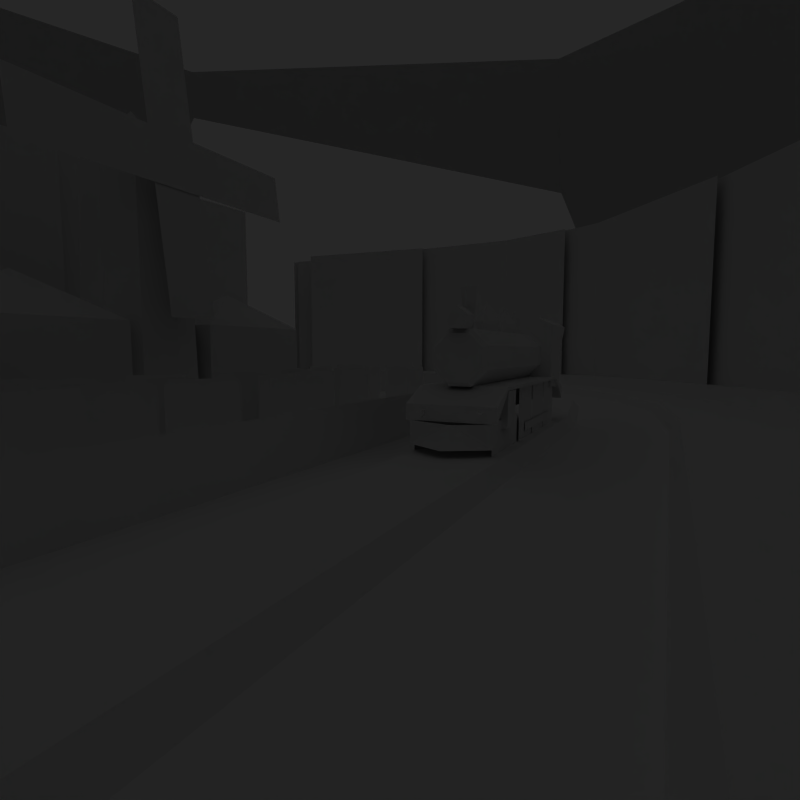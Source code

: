 # Source: intro.blend  (saved by Blender 2.71.0; exported with 4.5.12 LTS)
import bpy
from mathutils import Matrix  # noqa: F401  (used for matrix-valued properties, if any)

bpy.ops.wm.read_factory_settings(use_empty=True)
scene = bpy.context.scene
scene.name = 'Scene'

# ---- collections
col_collection_1 = bpy.data.collections.new('Collection 1'); scene.collection.children.link(col_collection_1)
col_collection_11 = bpy.data.collections.new('Collection 11'); scene.collection.children.link(col_collection_11)
col_collection_11.hide_render = True
col_collection_11.hide_viewport = True

# ---- materials (node trees are filled in below, after node groups)
mat_tree_3 = bpy.data.materials.new('tree_3')
mat_tree_3.alpha_threshold = 0.0
mat_tree_3.use_transparent_shadow = False
mat_tree_3.diffuse_color = (1.0, 1.0, 1.0, 1.0)
mat_tree_3.roughness = 0.5
mat_tree_1 = bpy.data.materials.new('tree_1')
mat_tree_1.alpha_threshold = 0.0
mat_tree_1.use_transparent_shadow = False
mat_tree_1.diffuse_color = (1.0, 1.0, 1.0, 1.0)
mat_tree_1.roughness = 0.5
mat_tree_2 = bpy.data.materials.new('tree_2')
mat_tree_2.alpha_threshold = 0.0
mat_tree_2.use_transparent_shadow = False
mat_tree_2.diffuse_color = (1.0, 1.0, 1.0, 1.0)
mat_tree_2.roughness = 0.5
mat_fence = bpy.data.materials.new('fence')
mat_fence.alpha_threshold = 0.0
mat_fence.use_transparent_shadow = False
mat_fence.diffuse_color = (1.0, 1.0, 1.0, 1.0)
mat_fence.roughness = 0.5
mat_sky = bpy.data.materials.new('sky')
mat_sky.alpha_threshold = 0.0
mat_sky.use_transparent_shadow = False
mat_sky.roughness = 0.5
mat_sky.line_color = (0.0, 0.0, 0.0, 1.0)
mat_tree_4 = bpy.data.materials.new('tree_4')
mat_tree_4.alpha_threshold = 0.0
mat_tree_4.use_transparent_shadow = False
mat_tree_4.diffuse_color = (1.0, 1.0, 1.0, 1.0)
mat_tree_4.roughness = 0.5
mat_track = bpy.data.materials.new('track')
mat_track.alpha_threshold = 0.0
mat_track.use_transparent_shadow = False
mat_track.diffuse_color = (1.0, 1.0, 1.0, 1.0)
mat_track.roughness = 0.5
mat_track.line_color = (0.0, 0.0, 0.0, 1.0)
mat_grass = bpy.data.materials.new('grass')
mat_grass.alpha_threshold = 0.0
mat_grass.use_transparent_shadow = False
mat_grass.diffuse_color = (1.0, 1.0, 1.0, 1.0)
mat_grass.roughness = 0.5
mat_grass.line_color = (0.0, 0.0, 0.0, 1.0)
mat_gravel = bpy.data.materials.new('gravel')
mat_gravel.alpha_threshold = 0.0
mat_gravel.use_transparent_shadow = False
mat_gravel.diffuse_color = (1.0, 1.0, 1.0, 1.0)
mat_gravel.roughness = 0.5
mat_gravel.line_color = (0.0, 0.0, 0.0, 1.0)
mat_transitiongrass = bpy.data.materials.new('transitiongrass')
mat_transitiongrass.alpha_threshold = 0.0
mat_transitiongrass.use_transparent_shadow = False
mat_transitiongrass.diffuse_color = (1.0, 1.0, 1.0, 1.0)
mat_transitiongrass.roughness = 0.5
mat_transitiongrass.line_color = (0.0, 0.0, 0.0, 1.0)
mat_body = bpy.data.materials.new('body')
mat_body.alpha_threshold = 0.0
mat_body.use_transparent_shadow = False
mat_body.diffuse_color = (1.0, 1.0, 1.0, 1.0)
mat_body.roughness = 0.5
mat_wheel = bpy.data.materials.new('wheel')
mat_wheel.alpha_threshold = 0.0
mat_wheel.use_transparent_shadow = False
mat_wheel.diffuse_color = (1.0, 1.0, 1.0, 1.0)
mat_wheel.roughness = 0.5

# ---- material node trees

# ---- world
world_world = bpy.data.worlds.new('World'); scene.world = world_world
world_world.color = (0.1533, 0.1533, 0.1533)
world_world.use_sun_shadow = False
world_world.sun_shadow_jitter_overblur = 0.0
world_world.cycles.sampling_method = 'MANUAL'
world_world.cycles.sample_map_resolution = 256
world_world.light_settings.ao_factor = 0.5

# ---- cameras
cam_camera = bpy.data.cameras.new('Camera')
cam_camera.clip_end = 100.0
cam_camera.lens = 21.64
cam_camera.sensor_width = 32.0
cam_camera.sensor_height = 18.0
cam_camera.dof.focus_distance = 0.0
cam_camera.dof.aperture_fstop = 128.0
cam_camera_001 = bpy.data.cameras.new('Camera.001')
cam_camera_001.clip_end = 100.0
cam_camera_001.lens = 35.0
cam_camera_001.sensor_width = 32.0
cam_camera_001.sensor_height = 18.0
cam_camera_001.ortho_scale = 10.3
cam_camera_001.dof.focus_distance = 0.0
cam_camera_001.dof.aperture_fstop = 128.0

# ---- lights
light_sun = bpy.data.lights.new('Sun', 'SUN')
light_sun.transmission_factor = 0.0
light_sun.angle = 0.1993
light_sun.energy = 1.0
light_sun.shadow_buffer_clip_start = 0.5
light_sun.shadow_soft_size = 0.1
light_sun.shadow_cascade_max_distance = 1000.0
light_sun.cycles.use_multiple_importance_sampling = False

# ---- meshes
me_plane_185 = bpy.data.meshes.new('Plane.185')
me_plane_185.from_pydata([(-1.0, -1.0, 0.0), (1.0, -1.0, 0.0), (-1.0, 1.0, 0.0), (1.0, 1.0, 0.0)], [], [(0, 1, 3, 2)])
_uv = me_plane_185.uv_layers.new(name='UVMap')
_uv.uv.foreach_set('vector', [0.0, 0.0, 1.0, 0.0, 1.0, 1.0, 0.0, 1.0])
me_plane_185.materials.append(mat_tree_3)
me_plane_185.use_remesh_preserve_volume = False
me_plane_185.use_remesh_preserve_attributes = False
me_plane_185.use_mirror_vertex_groups = False
me_plane_185.update()
me_plane_184 = bpy.data.meshes.new('Plane.184')
me_plane_184.from_pydata([(-1.0, -1.0, 0.0), (1.0, -1.0, 0.0), (-1.0, 1.0, 0.0), (1.0, 1.0, 0.0)], [], [(0, 1, 3, 2)])
_uv = me_plane_184.uv_layers.new(name='UVMap')
_uv.uv.foreach_set('vector', [0.0, 0.0, 1.0, 0.0, 1.0, 1.0, 0.0, 1.0])
me_plane_184.materials.append(mat_tree_3)
me_plane_184.use_remesh_preserve_volume = False
me_plane_184.use_remesh_preserve_attributes = False
me_plane_184.use_mirror_vertex_groups = False
me_plane_184.update()
me_plane_183 = bpy.data.meshes.new('Plane.183')
me_plane_183.from_pydata([(-1.0, -1.0, 0.0), (1.0, -1.0, 0.0), (-1.0, 1.0, 0.0), (1.0, 1.0, 0.0)], [], [(0, 1, 3, 2)])
_uv = me_plane_183.uv_layers.new(name='UVMap')
_uv.uv.foreach_set('vector', [0.0, 0.0, 1.0, 0.0, 1.0, 1.0, 0.0, 1.0])
me_plane_183.materials.append(mat_tree_1)
me_plane_183.use_remesh_preserve_volume = False
me_plane_183.use_remesh_preserve_attributes = False
me_plane_183.use_mirror_vertex_groups = False
me_plane_183.update()
me_plane_182 = bpy.data.meshes.new('Plane.182')
me_plane_182.from_pydata([(-1.0, -1.0, 0.0), (1.0, -1.0, 0.0), (-1.0, 1.0, 0.0), (1.0, 1.0, 0.0)], [], [(0, 1, 3, 2)])
_uv = me_plane_182.uv_layers.new(name='UVMap')
_uv.uv.foreach_set('vector', [0.0, 0.0, 1.0, 0.0, 1.0, 1.0, 0.0, 1.0])
me_plane_182.materials.append(mat_tree_2)
me_plane_182.use_remesh_preserve_volume = False
me_plane_182.use_remesh_preserve_attributes = False
me_plane_182.use_mirror_vertex_groups = False
me_plane_182.update()
me_plane_181 = bpy.data.meshes.new('Plane.181')
me_plane_181.from_pydata([(-1.0, -1.0, 0.0), (1.0, -1.0, 0.0), (-1.0, 1.0, 0.0), (1.0, 1.0, 0.0)], [], [(0, 1, 3, 2)])
_uv = me_plane_181.uv_layers.new(name='UVMap')
_uv.uv.foreach_set('vector', [0.0, 0.0, 1.0, 0.0, 1.0, 1.0, 0.0, 1.0])
me_plane_181.materials.append(mat_tree_2)
me_plane_181.use_remesh_preserve_volume = False
me_plane_181.use_remesh_preserve_attributes = False
me_plane_181.use_mirror_vertex_groups = False
me_plane_181.update()
me_plane_180 = bpy.data.meshes.new('Plane.180')
me_plane_180.from_pydata([(-1.0, -1.0, 0.0), (1.0, -1.0, 0.0), (-1.0, 1.0, 0.0), (1.0, 1.0, 0.0)], [], [(0, 1, 3, 2)])
_uv = me_plane_180.uv_layers.new(name='UVMap')
_uv.uv.foreach_set('vector', [0.0, 0.0, 1.0, 0.0, 1.0, 1.0, 0.0, 1.0])
me_plane_180.materials.append(mat_tree_3)
me_plane_180.use_remesh_preserve_volume = False
me_plane_180.use_remesh_preserve_attributes = False
me_plane_180.use_mirror_vertex_groups = False
me_plane_180.update()
me_plane_179 = bpy.data.meshes.new('Plane.179')
me_plane_179.from_pydata([(-1.0, -1.0, 0.0), (1.0, -1.0, 0.0), (-1.0, 1.0, 0.0), (1.0, 1.0, 0.0)], [], [(0, 1, 3, 2)])
_uv = me_plane_179.uv_layers.new(name='UVMap')
_uv.uv.foreach_set('vector', [0.0, 0.0, 1.0, 0.0, 1.0, 1.0, 0.0, 1.0])
me_plane_179.materials.append(mat_tree_1)
me_plane_179.use_remesh_preserve_volume = False
me_plane_179.use_remesh_preserve_attributes = False
me_plane_179.use_mirror_vertex_groups = False
me_plane_179.update()
me_plane_178 = bpy.data.meshes.new('Plane.178')
me_plane_178.from_pydata([(-1.0, -1.0, 0.0), (1.0, -1.0, 0.0), (-1.0, 1.0, 0.0), (1.0, 1.0, 0.0)], [], [(0, 1, 3, 2)])
_uv = me_plane_178.uv_layers.new(name='UVMap')
_uv.uv.foreach_set('vector', [0.0, 0.0, 1.0, 0.0, 1.0, 1.0, 0.0, 1.0])
me_plane_178.materials.append(mat_tree_2)
me_plane_178.use_remesh_preserve_volume = False
me_plane_178.use_remesh_preserve_attributes = False
me_plane_178.use_mirror_vertex_groups = False
me_plane_178.update()
me_plane_177 = bpy.data.meshes.new('Plane.177')
me_plane_177.from_pydata([(-1.0, -1.0, 0.0), (1.0, -1.0, 0.0), (-1.0, 1.0, 0.0), (1.0, 1.0, 0.0)], [], [(0, 1, 3, 2)])
_uv = me_plane_177.uv_layers.new(name='UVMap')
_uv.uv.foreach_set('vector', [0.0, 0.0, 1.0, 0.0, 1.0, 1.0, 0.0, 1.0])
me_plane_177.materials.append(mat_tree_1)
me_plane_177.use_remesh_preserve_volume = False
me_plane_177.use_remesh_preserve_attributes = False
me_plane_177.use_mirror_vertex_groups = False
me_plane_177.update()
me_plane_176 = bpy.data.meshes.new('Plane.176')
me_plane_176.from_pydata([(-1.0, -1.0, 0.0), (1.0, -1.0, 0.0), (-1.0, 1.0, 0.0), (1.0, 1.0, 0.0)], [], [(0, 1, 3, 2)])
_uv = me_plane_176.uv_layers.new(name='UVMap')
_uv.uv.foreach_set('vector', [0.0, 0.0, 1.0, 0.0, 1.0, 1.0, 0.0, 1.0])
me_plane_176.materials.append(mat_tree_3)
me_plane_176.use_remesh_preserve_volume = False
me_plane_176.use_remesh_preserve_attributes = False
me_plane_176.use_mirror_vertex_groups = False
me_plane_176.update()
me_plane_171 = bpy.data.meshes.new('Plane.171')
me_plane_171.from_pydata([(0.2434, -1.0, -0.2047), (2.136, -1.0, 0.443), (0.2434, 1.0, -0.2047), (2.136, 1.0, 0.443), (0.8669, -1.0, 0.2685), (2.841, -1.0, 0.5883), (0.8669, 1.0, 0.2685), (2.841, 1.0, 0.5883), (-0.1732, -1.0, 0.395), (1.771, -1.0, -0.07582), (-0.1732, 1.0, 0.395), (1.771, 1.0, -0.07582), (-0.2568, -1.0, 0.2458), (1.715, -1.0, -0.09109), (-0.2568, 1.0, 0.2458), (1.715, 1.0, -0.09109), (-1.0, -1.0, 0.0), (1.0, -1.0, 0.0), (-1.0, 1.0, 0.0), (1.0, 1.0, 0.0), (0.7476, -1.005, -0.5202), (2.728, -1.005, -0.2392), (0.7476, 0.9949, -0.5202), (2.728, 0.9949, -0.2392), (-1.082, -1.005, -0.01364), (0.6846, -1.005, -0.9514), (-1.082, 0.9949, -0.01364), (0.6846, 0.9949, -0.9514), (-0.1056, -1.005, -0.3939), (1.886, -1.005, -0.5733), (-0.1056, 0.9949, -0.3939), (1.886, 0.9949, -0.5733), (-0.827, -1.005, -0.6979), (1.167, -1.005, -0.5392), (-0.827, 0.9949, -0.6979), (1.167, 0.9949, -0.5392), (-0.4995, -1.0, 0.4074), (1.5, -1.0, 0.4418), (-0.4995, 1.0, 0.4074), (1.5, 1.0, 0.4418), (-2.752, -1.0, 0.3391), (-0.7527, -1.0, 0.3735), (-2.752, 1.0, 0.3391), (-0.7527, 1.0, 0.3735), (-3.08, -1.005, -0.7662), (-1.086, -1.005, -0.6076), (-3.08, 0.9949, -0.7662), (-1.086, 0.9949, -0.6076), (-2.359, -1.005, -0.4623), (-0.3666, -1.005, -0.6417), (-2.359, 0.9949, -0.4623), (-0.3666, 0.9949, -0.6417), (-3.335, -1.005, -0.08201), (-1.568, -1.005, -1.02), (-3.335, 0.9949, -0.08201), (-1.568, 0.9949, -1.02), (-1.505, -1.005, -0.5885), (0.4748, -1.005, -0.3075), (-1.505, 0.9949, -0.5885), (0.4748, 0.9949, -0.3075), (-3.253, -1.0, -0.06837), (-1.253, -1.0, -0.06837), (-3.253, 1.0, -0.06837), (-1.253, 1.0, -0.06837), (-2.51, -1.0, 0.1774), (-0.5382, -1.0, -0.1595), (-2.51, 1.0, 0.1774), (-0.5382, 1.0, -0.1595), (-2.426, -1.0, 0.3266), (-0.4823, -1.0, -0.1442), (-2.426, 1.0, 0.3266), (-0.4823, 1.0, -0.1442), (-1.386, -1.0, 0.2002), (0.5883, -1.0, 0.5199), (-1.386, 1.0, 0.2002), (0.5883, 1.0, 0.5199), (-2.01, -1.0, -0.2731), (-0.1173, -1.0, 0.3747), (-2.01, 1.0, -0.2731), (-0.1173, 1.0, 0.3747)], [], [(0, 1, 3, 2), (4, 5, 7, 6), (8, 9, 11, 10), (12, 13, 15, 14), (16, 17, 19, 18), (20, 21, 23, 22), (24, 25, 27, 26), (28, 29, 31, 30), (32, 33, 35, 34), (36, 37, 39, 38), (40, 41, 43, 42), (44, 45, 47, 46), (48, 49, 51, 50), (52, 53, 55, 54), (56, 57, 59, 58), (60, 61, 63, 62), (64, 65, 67, 66), (68, 69, 71, 70), (72, 73, 75, 74), (76, 77, 79, 78)])
me_plane_171.polygons.foreach_set('material_index', [0, 1, 2, 1, 0, 2, 2, 1, 0, 0, 0, 0, 1, 2, 2, 0, 1, 2, 1, 0])
_uv = me_plane_171.uv_layers.new(name='UVMap')
_uv.uv.foreach_set('vector', [0.0, 0.0, 1.0, 0.0, 1.0, 1.0, 0.0, 1.0, 0.0, 0.0, 1.0, 0.0, 1.0, 1.0, 0.0, 1.0, 0.0, 0.0, 1.0, 0.0, 1.0, 1.0, 0.0, 1.0, 0.0, 0.0, 1.0, 0.0, 1.0, 1.0, 0.0, 1.0, 0.0, 0.0, 1.0, 0.0, 1.0, 1.0, 0.0, 1.0, 0.0, 0.0, 1.0, 0.0, 1.0, 1.0, 0.0, 1.0, 0.0, 0.0, 1.0, 0.0, 1.0, 1.0, 0.0, 1.0, 0.0, 0.0, 1.0, 0.0, 1.0, 1.0, 0.0, 1.0, 0.0, 0.0, 1.0, 0.0, 1.0, 1.0, 0.0, 1.0, 0.0, 0.0, 1.0, 0.0, 1.0, 1.0, 0.0, 1.0, 0.0, 0.0, 1.0, 0.0, 1.0, 1.0, 0.0, 1.0, 0.0, 0.0, 1.0, 0.0, 1.0, 1.0, 0.0, 1.0, 0.0, 0.0, 1.0, 0.0, 1.0, 1.0, 0.0, 1.0, 0.0, 0.0, 1.0, 0.0, 1.0, 1.0, 0.0, 1.0, 0.0, 0.0, 1.0, 0.0, 1.0, 1.0, 0.0, 1.0, 0.0, 0.0, 1.0, 0.0, 1.0, 1.0, 0.0, 1.0, 0.0, 0.0, 1.0, 0.0, 1.0, 1.0, 0.0, 1.0, 0.0, 0.0, 1.0, 0.0, 1.0, 1.0, 0.0, 1.0, 0.0, 0.0, 1.0, 0.0, 1.0, 1.0, 0.0, 1.0, 0.0, 0.0, 1.0, 0.0, 1.0, 1.0, 0.0, 1.0])
_ca = me_plane_171.color_attributes.new('Col', 'BYTE_COLOR', 'CORNER')
_ca.data.foreach_set('color', [1.0, 1.0, 1.0, 1.0, 1.0, 1.0, 1.0, 1.0, 1.0, 1.0, 1.0, 1.0, 1.0, 1.0, 1.0, 1.0, 1.0, 1.0, 1.0, 1.0, 1.0, 1.0, 1.0, 1.0, 1.0, 1.0, 1.0, 1.0, 1.0, 1.0, 1.0, 1.0, 1.0, 1.0, 1.0, 1.0, 1.0, 1.0, 1.0, 1.0, 1.0, 1.0, 1.0, 1.0, 1.0, 1.0, 1.0, 1.0, 1.0, 1.0, 1.0, 1.0, 1.0, 1.0, 1.0, 1.0, 1.0, 1.0, 1.0, 1.0, 1.0, 1.0, 1.0, 1.0, 1.0, 1.0, 1.0, 1.0, 1.0, 1.0, 1.0, 1.0, 1.0, 1.0, 1.0, 1.0, 1.0, 1.0, 1.0, 1.0, 1.0, 1.0, 1.0, 1.0, 1.0, 1.0, 1.0, 1.0, 1.0, 1.0, 1.0, 1.0, 1.0, 1.0, 1.0, 1.0, 1.0, 1.0, 1.0, 1.0, 1.0, 1.0, 1.0, 1.0, 1.0, 1.0, 1.0, 1.0, 1.0, 1.0, 1.0, 1.0, 1.0, 1.0, 1.0, 1.0, 1.0, 1.0, 1.0, 1.0, 1.0, 1.0, 1.0, 1.0, 1.0, 1.0, 1.0, 1.0, 1.0, 1.0, 1.0, 1.0, 1.0, 1.0, 1.0, 1.0, 1.0, 1.0, 1.0, 1.0, 1.0, 1.0, 1.0, 1.0, 1.0, 1.0, 1.0, 1.0, 1.0, 1.0, 1.0, 1.0, 1.0, 1.0, 1.0, 1.0, 1.0, 1.0, 1.0, 1.0, 1.0, 1.0, 1.0, 1.0, 1.0, 1.0, 1.0, 1.0, 1.0, 1.0, 1.0, 1.0, 1.0, 1.0, 1.0, 1.0, 1.0, 1.0, 1.0, 1.0, 1.0, 1.0, 1.0, 1.0, 1.0, 1.0, 1.0, 1.0, 1.0, 1.0, 1.0, 1.0, 1.0, 1.0, 1.0, 1.0, 1.0, 1.0, 1.0, 1.0, 1.0, 1.0, 1.0, 1.0, 1.0, 1.0, 1.0, 1.0, 1.0, 1.0, 1.0, 1.0, 1.0, 1.0, 1.0, 1.0, 1.0, 1.0, 1.0, 1.0, 1.0, 1.0, 1.0, 1.0, 1.0, 1.0, 1.0, 1.0, 1.0, 1.0, 1.0, 1.0, 1.0, 1.0, 1.0, 1.0, 1.0, 1.0, 1.0, 1.0, 1.0, 1.0, 1.0, 1.0, 1.0, 1.0, 1.0, 1.0, 1.0, 1.0, 1.0, 1.0, 1.0, 1.0, 1.0, 1.0, 1.0, 1.0, 1.0, 1.0, 1.0, 1.0, 1.0, 1.0, 1.0, 1.0, 1.0, 1.0, 1.0, 1.0, 1.0, 1.0, 1.0, 1.0, 1.0, 1.0, 1.0, 1.0, 1.0, 1.0, 1.0, 1.0, 1.0, 1.0, 1.0, 1.0, 1.0, 1.0, 1.0, 1.0, 1.0, 1.0, 1.0, 1.0, 1.0, 1.0, 1.0, 1.0, 1.0, 1.0, 1.0, 1.0, 1.0, 1.0, 1.0, 1.0, 1.0, 1.0, 1.0, 1.0, 1.0, 1.0, 1.0, 1.0, 1.0, 1.0, 1.0, 1.0, 1.0, 1.0])
me_plane_171.materials.append(mat_tree_3)
me_plane_171.materials.append(mat_tree_1)
me_plane_171.materials.append(mat_tree_2)
me_plane_171.use_remesh_preserve_volume = False
me_plane_171.use_remesh_preserve_attributes = False
me_plane_171.use_mirror_vertex_groups = False
me_plane_171.update()
me_plane_152 = bpy.data.meshes.new('Plane.152')
me_plane_152.from_pydata([(-1.0, -1.0, 0.0), (1.0, -1.0, 0.0), (-1.0, 1.0, 0.0), (1.0, 1.0, 0.0)], [], [(0, 1, 3, 2)])
_uv = me_plane_152.uv_layers.new(name='UVMap')
_uv.uv.foreach_set('vector', [0.0, 0.0, 1.0, 0.0, 1.0, 1.0, 0.0, 1.0])
me_plane_152.materials.append(mat_tree_3)
me_plane_152.use_remesh_preserve_volume = False
me_plane_152.use_remesh_preserve_attributes = False
me_plane_152.use_mirror_vertex_groups = False
me_plane_152.update()
me_plane_151 = bpy.data.meshes.new('Plane.151')
me_plane_151.from_pydata([(-1.0, -1.0, 0.0), (1.0, -1.0, 0.0), (-1.0, 1.0, 0.0), (1.0, 1.0, 0.0)], [], [(0, 1, 3, 2)])
_uv = me_plane_151.uv_layers.new(name='UVMap')
_uv.uv.foreach_set('vector', [0.0, 0.0, 1.0, 0.0, 1.0, 1.0, 0.0, 1.0])
me_plane_151.materials.append(mat_tree_1)
me_plane_151.use_remesh_preserve_volume = False
me_plane_151.use_remesh_preserve_attributes = False
me_plane_151.use_mirror_vertex_groups = False
me_plane_151.update()
me_plane_150 = bpy.data.meshes.new('Plane.150')
me_plane_150.from_pydata([(-1.0, -1.0, 0.0), (1.0, -1.0, 0.0), (-1.0, 1.0, 0.0), (1.0, 1.0, 0.0)], [], [(0, 1, 3, 2)])
_uv = me_plane_150.uv_layers.new(name='UVMap')
_uv.uv.foreach_set('vector', [0.0, 0.0, 1.0, 0.0, 1.0, 1.0, 0.0, 1.0])
me_plane_150.materials.append(mat_tree_2)
me_plane_150.use_remesh_preserve_volume = False
me_plane_150.use_remesh_preserve_attributes = False
me_plane_150.use_mirror_vertex_groups = False
me_plane_150.update()
me_plane_149 = bpy.data.meshes.new('Plane.149')
me_plane_149.from_pydata([(-1.0, -1.0, 0.0), (1.0, -1.0, 0.0), (-1.0, 1.0, 0.0), (1.0, 1.0, 0.0)], [], [(0, 1, 3, 2)])
_uv = me_plane_149.uv_layers.new(name='UVMap')
_uv.uv.foreach_set('vector', [0.0, 0.0, 1.0, 0.0, 1.0, 1.0, 0.0, 1.0])
me_plane_149.materials.append(mat_tree_1)
me_plane_149.use_remesh_preserve_volume = False
me_plane_149.use_remesh_preserve_attributes = False
me_plane_149.use_mirror_vertex_groups = False
me_plane_149.update()
me_plane_148 = bpy.data.meshes.new('Plane.148')
me_plane_148.from_pydata([(-1.0, -1.0, 0.0), (1.0, -1.0, 0.0), (-1.0, 1.0, 0.0), (1.0, 1.0, 0.0)], [], [(0, 1, 3, 2)])
_uv = me_plane_148.uv_layers.new(name='UVMap')
_uv.uv.foreach_set('vector', [0.0, 0.0, 1.0, 0.0, 1.0, 1.0, 0.0, 1.0])
me_plane_148.materials.append(mat_tree_3)
me_plane_148.use_remesh_preserve_volume = False
me_plane_148.use_remesh_preserve_attributes = False
me_plane_148.use_mirror_vertex_groups = False
me_plane_148.update()
me_plane_147 = bpy.data.meshes.new('Plane.147')
me_plane_147.from_pydata([(-1.0, -1.0, 0.0), (1.0, -1.0, 0.0), (-1.0, 1.0, 0.0), (1.0, 1.0, 0.0)], [], [(0, 1, 3, 2)])
_uv = me_plane_147.uv_layers.new(name='UVMap')
_uv.uv.foreach_set('vector', [0.0, 0.0, 1.0, 0.0, 1.0, 1.0, 0.0, 1.0])
me_plane_147.materials.append(mat_tree_3)
me_plane_147.use_remesh_preserve_volume = False
me_plane_147.use_remesh_preserve_attributes = False
me_plane_147.use_mirror_vertex_groups = False
me_plane_147.update()
me_plane_146 = bpy.data.meshes.new('Plane.146')
me_plane_146.from_pydata([(-1.0, -1.0, 0.0), (1.0, -1.0, 0.0), (-1.0, 1.0, 0.0), (1.0, 1.0, 0.0)], [], [(0, 1, 3, 2)])
_uv = me_plane_146.uv_layers.new(name='UVMap')
_uv.uv.foreach_set('vector', [0.0, 0.0, 1.0, 0.0, 1.0, 1.0, 0.0, 1.0])
me_plane_146.materials.append(mat_tree_1)
me_plane_146.use_remesh_preserve_volume = False
me_plane_146.use_remesh_preserve_attributes = False
me_plane_146.use_mirror_vertex_groups = False
me_plane_146.update()
me_plane_145 = bpy.data.meshes.new('Plane.145')
me_plane_145.from_pydata([(-1.0, -1.0, 0.0), (1.0, -1.0, 0.0), (-1.0, 1.0, 0.0), (1.0, 1.0, 0.0)], [], [(0, 1, 3, 2)])
_uv = me_plane_145.uv_layers.new(name='UVMap')
_uv.uv.foreach_set('vector', [0.0, 0.0, 1.0, 0.0, 1.0, 1.0, 0.0, 1.0])
me_plane_145.materials.append(mat_tree_2)
me_plane_145.use_remesh_preserve_volume = False
me_plane_145.use_remesh_preserve_attributes = False
me_plane_145.use_mirror_vertex_groups = False
me_plane_145.update()
me_plane_144 = bpy.data.meshes.new('Plane.144')
me_plane_144.from_pydata([(-1.0, -1.0, 0.0), (1.0, -1.0, 0.0), (-1.0, 1.0, 0.0), (1.0, 1.0, 0.0)], [], [(0, 1, 3, 2)])
_uv = me_plane_144.uv_layers.new(name='UVMap')
_uv.uv.foreach_set('vector', [0.0, 0.0, 1.0, 0.0, 1.0, 1.0, 0.0, 1.0])
me_plane_144.materials.append(mat_tree_2)
me_plane_144.use_remesh_preserve_volume = False
me_plane_144.use_remesh_preserve_attributes = False
me_plane_144.use_mirror_vertex_groups = False
me_plane_144.update()
me_plane_143 = bpy.data.meshes.new('Plane.143')
me_plane_143.from_pydata([(-1.0, -1.0, 0.0), (1.0, -1.0, 0.0), (-1.0, 1.0, 0.0), (1.0, 1.0, 0.0)], [], [(0, 1, 3, 2)])
_uv = me_plane_143.uv_layers.new(name='UVMap')
_uv.uv.foreach_set('vector', [0.0, 0.0, 1.0, 0.0, 1.0, 1.0, 0.0, 1.0])
me_plane_143.materials.append(mat_tree_1)
me_plane_143.use_remesh_preserve_volume = False
me_plane_143.use_remesh_preserve_attributes = False
me_plane_143.use_mirror_vertex_groups = False
me_plane_143.update()
me_plane_142 = bpy.data.meshes.new('Plane.142')
me_plane_142.from_pydata([(-1.0, -1.0, 0.0), (1.0, -1.0, 0.0), (-1.0, 1.0, 0.0), (1.0, 1.0, 0.0)], [], [(0, 1, 3, 2)])
_uv = me_plane_142.uv_layers.new(name='UVMap')
_uv.uv.foreach_set('vector', [0.0, 0.0, 1.0, 0.0, 1.0, 1.0, 0.0, 1.0])
me_plane_142.materials.append(mat_tree_3)
me_plane_142.use_remesh_preserve_volume = False
me_plane_142.use_remesh_preserve_attributes = False
me_plane_142.use_mirror_vertex_groups = False
me_plane_142.update()
me_plane_141 = bpy.data.meshes.new('Plane.141')
me_plane_141.from_pydata([(-1.0, -1.0, 0.0), (1.0, -1.0, 0.0), (-1.0, 1.0, 0.0), (1.0, 1.0, 0.0)], [], [(0, 1, 3, 2)])
_uv = me_plane_141.uv_layers.new(name='UVMap')
_uv.uv.foreach_set('vector', [0.0, 0.0, 1.0, 0.0, 1.0, 1.0, 0.0, 1.0])
me_plane_141.materials.append(mat_tree_1)
me_plane_141.use_remesh_preserve_volume = False
me_plane_141.use_remesh_preserve_attributes = False
me_plane_141.use_mirror_vertex_groups = False
me_plane_141.update()
me_plane_140 = bpy.data.meshes.new('Plane.140')
me_plane_140.from_pydata([(-1.0, -1.0, 0.0), (1.0, -1.0, 0.0), (-1.0, 1.0, 0.0), (1.0, 1.0, 0.0)], [], [(0, 1, 3, 2)])
_uv = me_plane_140.uv_layers.new(name='UVMap')
_uv.uv.foreach_set('vector', [0.0, 0.0, 1.0, 0.0, 1.0, 1.0, 0.0, 1.0])
me_plane_140.materials.append(mat_tree_3)
me_plane_140.use_remesh_preserve_volume = False
me_plane_140.use_remesh_preserve_attributes = False
me_plane_140.use_mirror_vertex_groups = False
me_plane_140.update()
me_plane_139 = bpy.data.meshes.new('Plane.139')
me_plane_139.from_pydata([(-1.0, -1.0, 0.0), (1.0, -1.0, 0.0), (-1.0, 1.0, 0.0), (1.0, 1.0, 0.0)], [], [(0, 1, 3, 2)])
_uv = me_plane_139.uv_layers.new(name='UVMap')
_uv.uv.foreach_set('vector', [0.0, 0.0, 1.0, 0.0, 1.0, 1.0, 0.0, 1.0])
me_plane_139.materials.append(mat_tree_3)
me_plane_139.use_remesh_preserve_volume = False
me_plane_139.use_remesh_preserve_attributes = False
me_plane_139.use_mirror_vertex_groups = False
me_plane_139.update()
me_plane_138 = bpy.data.meshes.new('Plane.138')
me_plane_138.from_pydata([(-1.0, -1.0, 0.0), (1.0, -1.0, 0.0), (-1.0, 1.0, 0.0), (1.0, 1.0, 0.0)], [], [(0, 1, 3, 2)])
_uv = me_plane_138.uv_layers.new(name='UVMap')
_uv.uv.foreach_set('vector', [0.0, 0.0, 1.0, 0.0, 1.0, 1.0, 0.0, 1.0])
me_plane_138.materials.append(mat_tree_1)
me_plane_138.use_remesh_preserve_volume = False
me_plane_138.use_remesh_preserve_attributes = False
me_plane_138.use_mirror_vertex_groups = False
me_plane_138.update()
me_plane_137 = bpy.data.meshes.new('Plane.137')
me_plane_137.from_pydata([(-1.0, -1.0, 0.0), (1.0, -1.0, 0.0), (-1.0, 1.0, 0.0), (1.0, 1.0, 0.0)], [], [(0, 1, 3, 2)])
_uv = me_plane_137.uv_layers.new(name='UVMap')
_uv.uv.foreach_set('vector', [0.0, 0.0, 1.0, 0.0, 1.0, 1.0, 0.0, 1.0])
me_plane_137.materials.append(mat_tree_3)
me_plane_137.use_remesh_preserve_volume = False
me_plane_137.use_remesh_preserve_attributes = False
me_plane_137.use_mirror_vertex_groups = False
me_plane_137.update()
me_plane_136 = bpy.data.meshes.new('Plane.136')
me_plane_136.from_pydata([(-1.0, -1.0, 0.0), (1.0, -1.0, 0.0), (-1.0, 1.0, 0.0), (1.0, 1.0, 0.0)], [], [(0, 1, 3, 2)])
_uv = me_plane_136.uv_layers.new(name='UVMap')
_uv.uv.foreach_set('vector', [0.0, 0.0, 1.0, 0.0, 1.0, 1.0, 0.0, 1.0])
me_plane_136.materials.append(mat_tree_1)
me_plane_136.use_remesh_preserve_volume = False
me_plane_136.use_remesh_preserve_attributes = False
me_plane_136.use_mirror_vertex_groups = False
me_plane_136.update()
me_plane_135 = bpy.data.meshes.new('Plane.135')
me_plane_135.from_pydata([(-1.0, -1.0, 0.0), (1.0, -1.0, 0.0), (-1.0, 1.0, 0.0), (1.0, 1.0, 0.0)], [], [(0, 1, 3, 2)])
_uv = me_plane_135.uv_layers.new(name='UVMap')
_uv.uv.foreach_set('vector', [0.0, 0.0, 1.0, 0.0, 1.0, 1.0, 0.0, 1.0])
me_plane_135.materials.append(mat_tree_2)
me_plane_135.use_remesh_preserve_volume = False
me_plane_135.use_remesh_preserve_attributes = False
me_plane_135.use_mirror_vertex_groups = False
me_plane_135.update()
me_plane_134 = bpy.data.meshes.new('Plane.134')
me_plane_134.from_pydata([(-1.0, -1.0, 0.0), (1.0, -1.0, 0.0), (-1.0, 1.0, 0.0), (1.0, 1.0, 0.0)], [], [(0, 1, 3, 2)])
_uv = me_plane_134.uv_layers.new(name='UVMap')
_uv.uv.foreach_set('vector', [0.0, 0.0, 1.0, 0.0, 1.0, 1.0, 0.0, 1.0])
me_plane_134.materials.append(mat_tree_2)
me_plane_134.use_remesh_preserve_volume = False
me_plane_134.use_remesh_preserve_attributes = False
me_plane_134.use_mirror_vertex_groups = False
me_plane_134.update()
me_plane_133 = bpy.data.meshes.new('Plane.133')
me_plane_133.from_pydata([(-1.0, -1.0, 0.0), (1.0, -1.0, 0.0), (-1.0, 1.0, 0.0), (1.0, 1.0, 0.0)], [], [(0, 1, 3, 2)])
_uv = me_plane_133.uv_layers.new(name='UVMap')
_uv.uv.foreach_set('vector', [0.0, 0.0, 1.0, 0.0, 1.0, 1.0, 0.0, 1.0])
me_plane_133.materials.append(mat_tree_1)
me_plane_133.use_remesh_preserve_volume = False
me_plane_133.use_remesh_preserve_attributes = False
me_plane_133.use_mirror_vertex_groups = False
me_plane_133.update()
me_plane_132 = bpy.data.meshes.new('Plane.132')
me_plane_132.from_pydata([(-1.0, -1.0, 0.0), (1.0, -1.0, 0.0), (-1.0, 1.0, 0.0), (1.0, 1.0, 0.0)], [], [(0, 1, 3, 2)])
_uv = me_plane_132.uv_layers.new(name='UVMap')
_uv.uv.foreach_set('vector', [0.0, 0.0, 1.0, 0.0, 1.0, 1.0, 0.0, 1.0])
me_plane_132.materials.append(mat_tree_3)
me_plane_132.use_remesh_preserve_volume = False
me_plane_132.use_remesh_preserve_attributes = False
me_plane_132.use_mirror_vertex_groups = False
me_plane_132.update()
me_plane_131 = bpy.data.meshes.new('Plane.131')
me_plane_131.from_pydata([(-1.0, -1.0, 0.0), (1.0, -1.0, 0.0), (-1.0, 1.0, 0.0), (1.0, 1.0, 0.0)], [], [(0, 1, 3, 2)])
_uv = me_plane_131.uv_layers.new(name='UVMap')
_uv.uv.foreach_set('vector', [0.0, 0.0, 1.0, 0.0, 1.0, 1.0, 0.0, 1.0])
me_plane_131.materials.append(mat_tree_3)
me_plane_131.use_remesh_preserve_volume = False
me_plane_131.use_remesh_preserve_attributes = False
me_plane_131.use_mirror_vertex_groups = False
me_plane_131.update()
me_plane_130 = bpy.data.meshes.new('Plane.130')
me_plane_130.from_pydata([(-1.0, -1.0, 0.0), (1.0, -1.0, 0.0), (-1.0, 1.0, 0.0), (1.0, 1.0, 0.0)], [], [(0, 1, 3, 2)])
_uv = me_plane_130.uv_layers.new(name='UVMap')
_uv.uv.foreach_set('vector', [0.0, 0.0, 1.0, 0.0, 1.0, 1.0, 0.0, 1.0])
me_plane_130.materials.append(mat_tree_1)
me_plane_130.use_remesh_preserve_volume = False
me_plane_130.use_remesh_preserve_attributes = False
me_plane_130.use_mirror_vertex_groups = False
me_plane_130.update()
me_plane_106 = bpy.data.meshes.new('Plane.106')
me_plane_106.from_pydata([(-2.303, -0.1286, 0.0), (-0.5315, -0.1286, 0.0), (-2.303, -0.1286, 0.09273), (-0.5315, -0.1286, 0.09273), (-0.1874, -0.01976, 0.0), (-0.1874, -0.01976, 0.09273), (0.08907, 0.1655, 0.0), (0.08907, 0.1655, 0.09273), (0.2567, 0.4538, 0.0), (0.2567, 0.4538, 0.09273), (0.2802, 0.6743, 0.0), (0.2802, 0.6743, 0.09273), (0.2802, 4.435, -1.863e-09), (0.2802, 4.435, 0.09273)], [], [(1, 3, 2, 0), (3, 1, 4, 5), (5, 4, 6, 7), (7, 6, 8, 9), (9, 8, 10, 11), (11, 10, 12, 13)])
_uv = me_plane_106.uv_layers.new(name='UVMap')
_uv.uv.foreach_set('vector', [-2.202, 0.005335, -2.202, 1.009, -13.82, 1.01, -13.82, 0.005756, -2.202, 1.009, -2.202, 0.005335, 0.1638, 0.005313, 0.1638, 1.009, 0.1638, 1.009, 0.1638, 0.005313, 2.345, 0.005352, 2.345, 1.009, 2.345, 1.009, 2.345, 0.005352, 4.531, 0.005435, 4.531, 1.009, 4.531, 1.009, 4.531, 0.005435, 5.985, 0.0055, 5.985, 1.009, 5.985, 1.009, 5.985, 0.0055, 20.0, 0.005764, 20.0, 1.01])
me_plane_106.materials.append(mat_fence)
me_plane_106.use_remesh_preserve_volume = False
me_plane_106.use_remesh_preserve_attributes = False
me_plane_106.use_mirror_vertex_groups = False
me_plane_106.update()
me_sphere_001 = bpy.data.meshes.new('Sphere.001')
me_sphere_001.from_pydata([(-1.867, 0.2178, 1.151), (-2.156, 0.2178, 0.07295), (-1.867, 0.2178, -1.005), (-1.32, 1.538, 1.151), (-1.525, 1.742, 0.07295), (-1.32, 1.538, -1.005), (-1.703e-07, 2.085, 1.151), (-1.06e-07, 2.374, 0.07295), (-2.345e-07, 2.085, -1.005), (1.32, 1.538, 1.151), (1.525, 1.742, 0.07295), (1.32, 1.538, -1.005), (1.867, 0.2178, 1.151), (2.156, 0.2178, 0.07295), (1.867, 0.2178, -1.005), (1.32, -1.103, 1.151), (1.525, -1.307, 0.07295), (1.32, -1.103, -1.005), (-4.174e-08, -1.649, 1.151), (-1.703e-07, -1.938, 0.07295), (-1.703e-07, -1.649, -1.005), (-1.32, -1.103, 1.151), (-1.525, -1.307, 0.07295), (-1.32, -1.103, -1.005)], [], [(2, 5, 4, 1), (1, 4, 3, 0), (5, 8, 7, 4), (4, 7, 6, 3), (8, 11, 10, 7), (7, 10, 9, 6), (11, 14, 13, 10), (10, 13, 12, 9), (14, 17, 16, 13), (13, 16, 15, 12), (17, 20, 19, 16), (16, 19, 18, 15), (20, 23, 22, 19), (19, 22, 21, 18), (23, 2, 1, 22), (22, 1, 0, 21)])
_uv = me_sphere_001.uv_layers.new(name='UVMap')
_uv.uv.foreach_set('vector', [-0.2624, -0.2133, 0.1189, -0.2133, 0.1189, 0.07707, -0.2624, 0.07707, -0.2624, 0.07707, 0.1189, 0.07707, 0.1189, 0.3675, -0.2624, 0.3675, 0.1189, -0.2133, 0.5, -0.2133, 0.5, 0.07707, 0.1189, 0.07707, 0.1189, 0.07707, 0.5, 0.07707, 0.5, 0.3675, 0.1189, 0.3675, 0.5, -0.2133, 0.8811, -0.2133, 0.8811, 0.07707, 0.5, 0.07707, 0.5, 0.07707, 0.8811, 0.07707, 0.8811, 0.3675, 0.5, 0.3675, 0.8811, -0.2133, 1.262, -0.2133, 1.262, 0.07707, 0.8811, 0.07707, 0.8811, 0.07707, 1.262, 0.07707, 1.262, 0.3675, 0.8811, 0.3675, 1.262, -0.2133, 1.648, -0.2133, 1.648, 0.07707, 1.262, 0.07707, 1.262, 0.07707, 1.648, 0.07707, 1.648, 0.3675, 1.262, 0.3675, 1.648, -0.2133, 2.049, -0.2133, 2.049, 0.07707, 1.648, 0.07707, 1.648, 0.07707, 2.049, 0.07707, 2.049, 0.3675, 1.648, 0.3675, -1.049, -0.2133, -0.6476, -0.2133, -0.6476, 0.07707, -1.049, 0.07707, -1.049, 0.07707, -0.6476, 0.07707, -0.6476, 0.3675, -1.049, 0.3675, -0.6476, -0.2133, -0.2624, -0.2133, -0.2624, 0.07707, -0.6476, 0.07707, -0.6476, 0.07707, -0.2624, 0.07707, -0.2624, 0.3675, -0.6476, 0.3675])
me_sphere_001.materials.append(mat_sky)
me_sphere_001.use_remesh_preserve_volume = False
me_sphere_001.use_remesh_preserve_attributes = False
me_sphere_001.use_mirror_vertex_groups = False
me_sphere_001.update()
me_plane_075 = bpy.data.meshes.new('Plane.075')
me_plane_075.from_pydata([(-7.397, -1.217, -9.59), (-5.253, -1.217, -8.437), (-7.397, 1.217, -9.59), (-5.253, 1.217, -8.437), (-3.285, -1.217, -9.081), (-0.8501, -1.217, -9.081), (-3.285, 1.217, -9.081), (-0.8501, 1.217, -9.081), (-1.23, -1.217, -6.426), (1.204, -1.217, -6.426), (-1.23, 1.217, -6.426), (1.204, 1.217, -6.426), (-5.053, -1.217, -6.94), (-2.909, -1.217, -5.786), (-5.053, 1.217, -6.94), (-2.909, 1.217, -5.786), (0.3088, -1.217, -10.33), (2.453, -1.217, -9.173), (0.3088, 1.217, -10.33), (2.453, 1.217, -9.173), (4.131, -1.217, -9.813), (6.566, -1.217, -9.813), (4.131, 1.217, -9.813), (6.566, 1.217, -9.813), (2.077, -1.217, -12.47), (4.511, -1.217, -12.47), (2.077, 1.217, -12.47), (4.511, 1.217, -12.47), (-2.036, -1.217, -12.98), (0.1079, -1.217, -11.82), (-2.036, 1.217, -12.98), (0.1079, 1.217, -11.82), (8.885, -1.217, -8.311), (11.03, -1.217, -7.157), (8.885, 1.217, -8.311), (11.03, 1.217, -7.157), (4.491, -1.217, -7.111), (6.925, -1.217, -7.111), (4.491, 1.217, -7.111), (6.925, 1.217, -7.111), (2.412, -1.217, -11.28), (4.847, -1.217, -11.28), (2.412, 1.217, -11.28), (4.847, 1.217, -11.28), (5.935, -1.217, -12.78), (8.079, -1.217, -11.62), (5.935, 1.217, -12.78), (8.079, 1.217, -11.62), (11.89, -1.217, -15.31), (14.03, -1.217, -14.16), (11.89, 1.217, -15.31), (14.03, 1.217, -14.16), (6.531, -1.217, -17.29), (8.965, -1.217, -17.29), (6.531, 1.217, -17.29), (8.965, 1.217, -17.29), (-7.158, -1.217, -13.81), (-4.723, -1.217, -13.81), (-7.158, 1.217, -13.81), (-4.723, 1.217, -13.81), (-4.883, -1.217, -12.35), (-2.739, -1.217, -11.2), (-4.883, 1.217, -12.35), (-2.739, 1.217, -11.2), (16.3, -1.217, -3.577), (18.44, -1.217, -2.424), (16.3, 1.217, -3.577), (18.44, 1.217, -2.424), (11.9, -1.217, -2.933), (14.33, -1.217, -2.933), (11.9, 1.217, -2.933), (14.33, 1.217, -2.933), (9.841, -1.217, -5.588), (12.28, -1.217, -5.588), (9.841, 1.217, -5.588), (12.28, 1.217, -5.588), (13.95, -1.217, -6.228), (16.1, -1.217, -5.074), (13.95, 1.217, -6.228), (16.1, 1.217, -5.074), (8.593, -1.217, -2.841), (10.74, -1.217, -1.687), (8.593, 1.217, -2.841), (10.74, 1.217, -1.687), (4.48, -1.217, -2.201), (6.914, -1.217, -2.201), (4.48, 1.217, -2.201), (6.914, 1.217, -2.201), (6.558, -1.217, 1.97), (8.992, -1.217, 1.97), (6.558, 1.217, 1.97), (8.992, 1.217, 1.97), (10.94, -1.217, -0.1901), (13.08, -1.217, 0.9634), (10.94, 1.217, -0.1901), (13.08, 1.217, 0.9634), (0.03158, -1.217, -3.896), (2.175, -1.217, -2.743), (0.03158, 1.217, -3.896), (2.175, 1.217, -2.743), (4.144, -1.217, -3.387), (6.579, -1.217, -3.387), (4.144, 1.217, -3.387), (6.579, 1.217, -3.387), (6.199, -1.217, -0.7318), (8.633, -1.217, -0.7318), (6.199, 1.217, -0.7318), (8.633, 1.217, -0.7318), (2.376, -1.217, -1.246), (4.52, -1.217, -0.09193), (2.376, 1.217, -1.246), (4.52, 1.217, -0.09193), (-2.985, -1.217, 2.141), (-0.8416, -1.217, 3.295), (-2.985, 1.217, 2.141), (-0.8416, 1.217, 3.295), (0.8371, -1.217, 2.655), (3.271, -1.217, 2.655), (0.8371, 1.217, 2.655), (3.271, 1.217, 2.655), (-1.217, -1.217, 5.96e-08), (1.217, -1.217, -5.96e-08), (-1.217, 1.217, 5.96e-08), (1.217, 1.217, -5.96e-08), (-5.33, -1.217, -0.5091), (-3.186, -1.217, 0.6445), (-5.33, 1.217, -0.5091), (-3.186, 1.217, 0.6445), (12.56, -1.217, -1.994), (14.71, -1.217, -0.8409), (12.56, 1.217, -1.994), (14.71, 1.217, -0.8409), (16.68, -1.217, -1.485), (19.11, -1.217, -1.485), (16.68, 1.217, -1.485), (19.11, 1.217, -1.485), (18.73, -1.217, 1.17), (21.17, -1.217, 1.17), (18.73, 1.217, 1.17), (21.17, 1.217, 1.17), (14.91, -1.217, 0.6561), (17.05, -1.217, 1.81), (14.91, 1.217, 0.6561), (17.05, 1.217, 1.81), (20.27, -1.217, -2.731), (22.41, -1.217, -1.577), (20.27, 1.217, -2.731), (22.41, 1.217, -1.577), (24.09, -1.217, -2.217), (26.53, -1.217, -2.217), (24.09, 1.217, -2.217), (26.53, 1.217, -2.217), (22.04, -1.217, -4.872), (24.47, -1.217, -4.872), (22.04, 1.217, -4.872), (24.47, 1.217, -4.872), (17.93, -1.217, -5.382), (20.07, -1.217, -4.228), (17.93, 1.217, -5.382), (20.07, 1.217, -4.228), (28.83, -1.217, -1.676), (30.98, -1.217, -0.5219), (28.83, 1.217, -1.676), (30.98, 1.217, -0.5219), (24.45, -1.217, 0.4845), (26.89, -1.217, 0.4845), (24.45, 1.217, 0.4845), (26.89, 1.217, 0.4845), (22.37, -1.217, -3.686), (24.81, -1.217, -3.686), (22.37, 1.217, -3.686), (24.81, 1.217, -3.686), (26.49, -1.217, -4.326), (28.63, -1.217, -3.173), (26.49, 1.217, -4.326), (28.63, 1.217, -3.173), (31.85, -1.217, -7.713), (33.99, -1.217, -6.56), (31.85, 1.217, -7.713), (33.99, 1.217, -6.56), (27.74, -1.217, -7.073), (30.17, -1.217, -7.073), (27.74, 1.217, -7.073), (30.17, 1.217, -7.073), (29.79, -1.217, -4.418), (32.22, -1.217, -4.418), (29.79, 1.217, -4.418), (32.22, 1.217, -4.418), (34.19, -1.217, -5.063), (36.34, -1.217, -3.909), (34.19, 1.217, -5.063), (36.34, 1.217, -3.909)], [], [(0, 1, 3, 2), (4, 5, 7, 6), (8, 9, 11, 10), (12, 13, 15, 14), (16, 17, 19, 18), (20, 21, 23, 22), (24, 25, 27, 26), (28, 29, 31, 30), (32, 33, 35, 34), (36, 37, 39, 38), (40, 41, 43, 42), (44, 45, 47, 46), (48, 49, 51, 50), (52, 53, 55, 54), (56, 57, 59, 58), (60, 61, 63, 62), (64, 65, 67, 66), (68, 69, 71, 70), (72, 73, 75, 74), (76, 77, 79, 78), (80, 81, 83, 82), (84, 85, 87, 86), (88, 89, 91, 90), (92, 93, 95, 94), (96, 97, 99, 98), (100, 101, 103, 102), (104, 105, 107, 106), (108, 109, 111, 110), (112, 113, 115, 114), (116, 117, 119, 118), (120, 121, 123, 122), (124, 125, 127, 126), (128, 129, 131, 130), (132, 133, 135, 134), (136, 137, 139, 138), (140, 141, 143, 142), (144, 145, 147, 146), (148, 149, 151, 150), (152, 153, 155, 154), (156, 157, 159, 158), (160, 161, 163, 162), (164, 165, 167, 166), (168, 169, 171, 170), (172, 173, 175, 174), (176, 177, 179, 178), (180, 181, 183, 182), (184, 185, 187, 186), (188, 189, 191, 190)])
_uv = me_plane_075.uv_layers.new(name='UVMap')
_uv.uv.foreach_set('vector', [0.0, 0.0, 1.0, 0.0, 1.0, 1.0, 0.0, 1.0, 0.0, 0.0, 1.0, 0.0, 1.0, 1.0, 0.0, 1.0, 0.0, 0.0, 1.0, 0.0, 1.0, 1.0, 0.0, 1.0, 0.0, 0.0, 1.0, 0.0, 1.0, 1.0, 0.0, 1.0, 0.0, 0.0, 1.0, 0.0, 1.0, 1.0, 0.0, 1.0, 0.0, 0.0, 1.0, 0.0, 1.0, 1.0, 0.0, 1.0, 0.0, 0.0, 1.0, 0.0, 1.0, 1.0, 0.0, 1.0, 0.0, 0.0, 1.0, 0.0, 1.0, 1.0, 0.0, 1.0, 0.0, 0.0, 1.0, 0.0, 1.0, 1.0, 0.0, 1.0, 0.0, 0.0, 1.0, 0.0, 1.0, 1.0, 0.0, 1.0, 0.0, 0.0, 1.0, 0.0, 1.0, 1.0, 0.0, 1.0, 0.0, 0.0, 1.0, 0.0, 1.0, 1.0, 0.0, 1.0, 0.0, 0.0, 1.0, 0.0, 1.0, 1.0, 0.0, 1.0, 0.0, 0.0, 1.0, 0.0, 1.0, 1.0, 0.0, 1.0, 0.0, 0.0, 1.0, 0.0, 1.0, 1.0, 0.0, 1.0, 0.0, 0.0, 1.0, 0.0, 1.0, 1.0, 0.0, 1.0, 0.0, 0.0, 1.0, 0.0, 1.0, 1.0, 0.0, 1.0, 0.0, 0.0, 1.0, 0.0, 1.0, 1.0, 0.0, 1.0, 0.0, 0.0, 1.0, 0.0, 1.0, 1.0, 0.0, 1.0, 0.0, 0.0, 1.0, 0.0, 1.0, 1.0, 0.0, 1.0, 0.0, 0.0, 1.0, 0.0, 1.0, 1.0, 0.0, 1.0, 0.0, 0.0, 1.0, 0.0, 1.0, 1.0, 0.0, 1.0, 0.0, 0.0, 1.0, 0.0, 1.0, 1.0, 0.0, 1.0, 0.0, 0.0, 1.0, 0.0, 1.0, 1.0, 0.0, 1.0, 0.0, 0.0, 1.0, 0.0, 1.0, 1.0, 0.0, 1.0, 0.0, 0.0, 1.0, 0.0, 1.0, 1.0, 0.0, 1.0, 0.0, 0.0, 1.0, 0.0, 1.0, 1.0, 0.0, 1.0, 0.0, 0.0, 1.0, 0.0, 1.0, 1.0, 0.0, 1.0, 0.0, 0.0, 1.0, 0.0, 1.0, 1.0, 0.0, 1.0, 0.0, 0.0, 1.0, 0.0, 1.0, 1.0, 0.0, 1.0, 0.0, 0.0, 1.0, 0.0, 1.0, 1.0, 0.0, 1.0, 0.0, 0.0, 1.0, 0.0, 1.0, 1.0, 0.0, 1.0, 0.0, 0.0, 1.0, 0.0, 1.0, 1.0, 0.0, 1.0, 0.0, 0.0, 1.0, 0.0, 1.0, 1.0, 0.0, 1.0, 0.0, 0.0, 1.0, 0.0, 1.0, 1.0, 0.0, 1.0, 0.0, 0.0, 1.0, 0.0, 1.0, 1.0, 0.0, 1.0, 0.0, 0.0, 1.0, 0.0, 1.0, 1.0, 0.0, 1.0, 0.0, 0.0, 1.0, 0.0, 1.0, 1.0, 0.0, 1.0, 0.0, 0.0, 1.0, 0.0, 1.0, 1.0, 0.0, 1.0, 0.0, 0.0, 1.0, 0.0, 1.0, 1.0, 0.0, 1.0, 0.0, 0.0, 1.0, 0.0, 1.0, 1.0, 0.0, 1.0, 0.0, 0.0, 1.0, 0.0, 1.0, 1.0, 0.0, 1.0, 0.0, 0.0, 1.0, 0.0, 1.0, 1.0, 0.0, 1.0, 0.0, 0.0, 1.0, 0.0, 1.0, 1.0, 0.0, 1.0, 0.0, 0.0, 1.0, 0.0, 1.0, 1.0, 0.0, 1.0, 0.0, 0.0, 1.0, 0.0, 1.0, 1.0, 0.0, 1.0, 0.0, 0.0, 1.0, 0.0, 1.0, 1.0, 0.0, 1.0, 0.0, 0.0, 1.0, 0.0, 1.0, 1.0, 0.0, 1.0])
me_plane_075.materials.append(mat_tree_4)
me_plane_075.use_remesh_preserve_volume = False
me_plane_075.use_remesh_preserve_attributes = False
me_plane_075.use_mirror_vertex_groups = False
me_plane_075.update()
me_plane_001 = bpy.data.meshes.new('Plane.001')
me_plane_001.from_pydata([(-1.217, -1.217, 5.96e-08), (1.217, -1.217, -5.96e-08), (-1.217, 1.217, 5.96e-08), (1.217, 1.217, -5.96e-08)], [], [(0, 1, 3, 2)])
_uv = me_plane_001.uv_layers.new(name='UVMap')
_uv.uv.foreach_set('vector', [0.0, 0.0, 1.0, 0.0, 1.0, 1.0, 0.0, 1.0])
me_plane_001.use_remesh_preserve_volume = False
me_plane_001.use_remesh_preserve_attributes = False
me_plane_001.use_mirror_vertex_groups = False
me_plane_001.update()
me_plane_000 = bpy.data.meshes.new('Plane.000')
me_plane_000.from_pydata([(-1.217, -1.217, 5.96e-08), (1.217, -1.217, -5.96e-08), (-1.217, 1.217, 5.96e-08), (1.217, 1.217, -5.96e-08)], [], [(0, 1, 3, 2)])
_uv = me_plane_000.uv_layers.new(name='UVMap')
_uv.uv.foreach_set('vector', [0.0, 0.0, 1.0, 0.0, 1.0, 1.0, 0.0, 1.0])
me_plane_000.use_remesh_preserve_volume = False
me_plane_000.use_remesh_preserve_attributes = False
me_plane_000.use_mirror_vertex_groups = False
me_plane_000.update()
me_plane_014 = bpy.data.meshes.new('Plane.014')
me_plane_014.from_pydata([(-2.303, -0.4139, 0.02308), (-2.303, -0.264, 0.02308), (-0.5524, -0.264, 0.02308), (-2.303, -0.2432, 0.0), (0.5751, 1.967, 7.935e-07), (0.7666, 1.967, 7.935e-07), (0.7458, 1.967, 0.02308), (0.5959, 1.967, 0.02308), (0.5982, 0.5594, 0.02308), (0.7481, 0.5606, 0.02308), (0.7689, 0.5608, 4.452e-07), (0.5774, 0.5592, 4.452e-07), (-0.5524, -0.4139, 0.02308), (-2.303, -0.4347, 0.0), (0.5082, 0.2796, -4.75e-08), (0.6757, 0.1869, -4.75e-08), (0.6576, 0.1969, 0.02308), (0.5264, 0.2696, 0.02308), (0.2749, -0.01583, 0.02308), (0.3733, -0.129, 0.02308), (0.3869, -0.1446, 4.75e-08), (0.2612, -0.0001452, 4.75e-08), (-0.1047, -0.185, 0.0), (-0.05687, -0.3704, 0.0), (-0.06207, -0.3503, 0.02308), (-0.09955, -0.2051, 0.02308), (-0.5524, -0.4347, 0.0), (-0.5524, -0.2432, 0.0), (-2.303, -0.8137, 0.02308), (-2.303, -0.6638, 0.02308), (-0.5524, -0.6638, 0.02308), (-2.303, -0.643, 0.0), (0.9896, 1.967, 7.935e-07), (1.181, 1.967, 7.935e-07), (1.16, 1.967, 0.02308), (1.01, 1.967, 0.02308), (1.013, 0.5431, 0.02308), (1.163, 0.5443, 0.02308), (1.183, 0.5445, 4.452e-07), (0.9919, 0.5429, 4.452e-07), (-0.5524, -0.8137, 0.02308), (-2.303, -0.8345, 0.0), (0.91, 0.1979, -4.75e-08), (1.078, 0.1051, -4.75e-08), (1.059, 0.1152, 0.02308), (0.9282, 0.1879, 0.02308), (0.5651, -0.2217, 0.02308), (0.6635, -0.3348, 0.02308), (0.6771, -0.3505, 4.75e-08), (0.5514, -0.206, 4.75e-08), (0.2016, -0.4626, 0.0), (0.2495, -0.648, 0.0), (0.2443, -0.6279, 0.02308), (0.2068, -0.4827, 0.02308), (-0.5524, -0.8345, 0.0), (-0.5524, -0.643, 0.0), (-0.1175, -0.5889, 1.564e-09), (-0.0962, -0.7569, 0.02308), (-0.1149, -0.6094, 0.02308), (-0.09361, -0.7774, 1.564e-09)], [], [(9, 10, 5, 6), (17, 16, 9, 8), (19, 20, 15, 16), (24, 23, 20, 19), (25, 24, 19, 18), (27, 2, 25, 22), (0, 12, 2, 1), (13, 26, 12, 0), (1, 2, 27, 3), (11, 8, 7, 4), (21, 18, 17, 14), (2, 12, 24, 25), (12, 26, 23, 24), (8, 9, 6, 7), (22, 25, 18, 21), (18, 19, 16, 17), (14, 17, 8, 11), (16, 15, 10, 9), (37, 38, 33, 34), (45, 44, 37, 36), (47, 48, 43, 44), (52, 51, 48, 47), (53, 52, 47, 46), (56, 58, 53, 50), (28, 40, 30, 29), (41, 54, 40, 28), (29, 30, 55, 31), (39, 36, 35, 32), (49, 46, 45, 42), (58, 57, 52, 53), (57, 59, 51, 52), (36, 37, 34, 35), (50, 53, 46, 49), (46, 47, 44, 45), (42, 45, 36, 39), (44, 43, 38, 37), (55, 30, 58, 56), (30, 40, 57, 58), (40, 54, 59, 57)])
_uv = me_plane_014.uv_layers.new(name='UVMap')
_uv.uv.foreach_set('vector', [0.07307, 1.25, -0.0953, 1.25, -0.0953, -5.178, 0.07307, -5.178, 0.8857, -1.134, 0.07307, -1.134, 0.07307, -2.794, 0.8857, -2.794, 0.07307, -1.134, -0.0953, -1.134, -0.0953, -2.794, 0.07307, -2.794, 0.07307, -1.134, -0.0953, -1.134, -0.0953, -2.794, 0.07307, -2.794, 0.8857, -1.134, 0.07307, -1.134, 0.07307, -2.794, 0.8857, -2.794, 1.054, -1.134, 0.8857, -1.134, 0.8857, -2.794, 1.054, -2.794, 0.07307, 1.25, 0.07307, -5.178, 0.8857, -5.178, 0.8857, 1.25, -0.0953, 1.25, -0.0953, -5.178, 0.07307, -5.178, 0.07307, 1.25, 0.8857, 1.25, 0.8857, -5.178, 1.054, -5.178, 1.054, 1.25, 1.054, 1.25, 0.8857, 1.25, 0.8857, -5.178, 1.054, -5.178, 1.054, -1.134, 0.8857, -1.134, 0.8857, -2.794, 1.054, -2.794, 0.8857, -1.134, 0.07307, -1.134, 0.07307, -2.794, 0.8857, -2.794, 0.07307, -1.134, -0.0953, -1.134, -0.0953, -2.794, 0.07307, -2.794, 0.8857, 1.25, 0.07307, 1.25, 0.07307, -5.178, 0.8857, -5.178, 1.054, -1.134, 0.8857, -1.134, 0.8857, -2.794, 1.054, -2.794, 0.8857, -1.134, 0.07307, -1.134, 0.07307, -2.794, 0.8857, -2.794, 1.054, -1.134, 0.8857, -1.134, 0.8857, -2.794, 1.054, -2.794, 0.07307, -1.134, -0.0953, -1.134, -0.0953, -2.794, 0.07307, -2.794, 0.07307, 1.25, -0.0953, 1.25, -0.0953, -5.178, 0.07307, -5.178, 0.8857, -0.2133, 0.07307, -0.2133, 0.07307, -2.582, 0.8857, -2.582, 0.07307, -0.2133, -0.0953, -0.2133, -0.0953, -2.582, 0.07307, -2.582, 0.07307, -0.2133, -0.0953, -0.2133, -0.0953, -2.582, 0.07307, -2.582, 0.8857, -0.2133, 0.07307, -0.2133, 0.07307, -2.582, 0.8857, -2.582, 1.054, -0.2133, 0.8857, -0.2133, 0.8857, -1.964, 1.054, -1.964, 0.07307, 1.25, 0.07307, -5.178, 0.8857, -5.178, 0.8857, 1.25, -0.0953, 1.25, -0.0953, -5.178, 0.07307, -5.178, 0.07307, 1.25, 0.8857, 1.25, 0.8857, -5.178, 1.054, -5.178, 1.054, 1.25, 1.054, 1.25, 0.8857, 1.25, 0.8857, -5.178, 1.054, -5.178, 1.054, -0.2133, 0.8857, -0.2133, 0.8857, -2.582, 1.054, -2.582, 0.8857, -0.2133, 0.07307, -0.2133, 0.07307, -1.964, 0.8857, -1.964, 0.07307, -0.2133, -0.0953, -0.2133, -0.0953, -1.964, 0.07307, -1.964, 0.8857, 1.25, 0.07307, 1.25, 0.07307, -5.178, 0.8857, -5.178, 1.054, -0.2133, 0.8857, -0.2133, 0.8857, -2.582, 1.054, -2.582, 0.8857, -0.2133, 0.07307, -0.2133, 0.07307, -2.582, 0.8857, -2.582, 1.054, -0.2133, 0.8857, -0.2133, 0.8857, -2.582, 1.054, -2.582, 0.07307, -0.2133, -0.0953, -0.2133, -0.0953, -2.582, 0.07307, -2.582, 1.054, -0.2133, 0.8857, -0.2133, 0.8857, -1.964, 1.054, -1.964, 0.8857, -0.2133, 0.07307, -0.2133, 0.07307, -1.964, 0.8857, -1.964, 0.07307, -0.2133, -0.0953, -0.2133, -0.0953, -1.964, 0.07307, -1.964])
me_plane_014.materials.append(mat_track)
me_plane_014.use_remesh_preserve_volume = False
me_plane_014.use_remesh_preserve_attributes = False
me_plane_014.use_mirror_vertex_groups = False
me_plane_014.update()
me_plane_012 = bpy.data.meshes.new('Plane.012')
me_plane_012.from_pydata([(-2.303, -0.1286, 0.0), (-0.5315, -0.1286, 0.0), (-0.1874, -0.01976, 0.0), (0.08907, 0.1655, 0.0), (0.2567, 0.4538, 0.0), (0.2802, 0.6743, 0.0), (0.2802, 4.435, -1.863e-09), (-1.41, 0.6249, 0.0), (-1.41, 0.8914, 0.0), (-0.981, 0.8914, 0.0), (-0.981, 0.6249, 0.0), (-1.41, 0.6249, 0.2665), (-1.41, 0.8914, 0.2665), (-0.981, 0.8914, 0.2665), (-0.981, 0.6249, 0.2665), (-1.195, 0.7581, 0.3806), (-0.8473, 0.76, 0.8639), (-0.8473, 0.9225, 0.0), (-0.8473, 0.9014, 0.7008), (-0.7517, 0.8914, 0.0), (-0.7642, 0.8744, 0.7008), (-0.6927, 0.8102, 0.0), (-0.7128, 0.8037, 0.7008), (-0.6927, 0.7098, 0.0), (-0.7128, 0.7163, 0.7008), (-0.7517, 0.6285, 0.0), (-0.7642, 0.6456, 0.7008), (-0.8473, 0.5975, 0.0), (-0.8473, 0.6186, 0.7008), (-0.9428, 0.6285, 0.0), (-0.9304, 0.6456, 0.7008), (-1.002, 0.7098, 0.0), (-0.9817, 0.7163, 0.7008), (-1.002, 0.8102, 0.0), (-0.9817, 0.8037, 0.7008), (-0.9428, 0.8914, 0.0), (-0.9304, 0.8744, 0.7008), (-0.7076, 0.6249, 0.0), (-0.7076, 0.8914, 0.0), (-0.279, 0.8914, 0.0), (-0.279, 0.6249, 0.0), (-0.7076, 0.6249, 0.2665), (-0.7076, 0.8914, 0.2665), (-0.279, 0.8914, 0.2665), (-0.279, 0.6249, 0.2665), (-0.4933, 0.7581, 0.3806), (-0.9213, 0.5411, 0.2755), (-0.7707, 0.5411, 0.2755), (-0.9213, 0.6471, 1.126), (-0.7707, 0.6471, 1.126), (-1.274, 0.6003, 0.7755), (-1.274, 0.5824, 0.6259), (-0.4174, 0.6001, 0.7755), (-0.4174, 0.5823, 0.6259), (-0.846, 0.5929, 0.6899), (-0.846, 0.6595, 0.6899), (-0.8352, 0.594, 0.7007), (-0.8352, 0.6595, 0.7007), (-0.846, 0.5954, 0.7114), (-0.846, 0.6595, 0.7114), (-0.8567, 0.594, 0.7007), (-0.8567, 0.6595, 0.7007), (-2.303, 4.435, -1.863e-09), (1.348, 4.435, 7.935e-07), (1.348, 0.5459, 7.944e-07), (1.266, 0.08155, 7.998e-07), (1.016, -0.3593, 8.159e-07), (0.5074, -0.7267, 8.326e-07), (-0.03041, -0.9354, 8.421e-07), (-0.5741, -1.018, 8.458e-07), (-2.303, -1.018, 8.458e-07), (1.443, 4.435, 0.04707), (1.443, 0.5459, 0.04707), (1.328, -0.008198, 0.04707), (1.072, -0.4105, 0.04884), (0.5074, -0.8164, 0.04707), (-0.03041, -1.025, 0.04707), (-0.5741, -1.107, 0.04707), (-2.303, -1.107, 0.04707), (1.938, 4.435, 0.04707), (1.938, -1.647, 0.04707), (-2.303, -1.647, 0.04707)], [], [(11, 12, 8, 7), (12, 13, 9, 8), (13, 14, 10, 9), (14, 11, 7, 10), (11, 14, 15), (14, 13, 15), (13, 12, 15), (12, 11, 15), (17, 18, 20, 19), (24, 22, 16), (19, 20, 22, 21), (21, 22, 24, 23), (23, 24, 26, 25), (25, 26, 28, 27), (27, 28, 30, 29), (29, 30, 32, 31), (31, 32, 34, 33), (35, 36, 18, 17), (33, 34, 36, 35), (26, 24, 16), (28, 26, 16), (30, 28, 16), (32, 30, 16), (34, 32, 16), (36, 34, 16), (20, 18, 16), (18, 36, 16), (22, 20, 16), (41, 42, 38, 37), (42, 43, 39, 38), (43, 44, 40, 39), (44, 41, 37, 40), (41, 44, 45), (44, 43, 45), (43, 42, 45), (42, 41, 45), (46, 47, 49, 48), (50, 51, 53, 52), (54, 55, 57, 56), (56, 57, 59, 58), (60, 61, 55, 54), (58, 59, 61, 60), (62, 0, 1, 2, 3, 4, 5, 6), (0, 70, 69, 68, 67, 66, 65, 64, 63, 6, 5, 4, 3, 2, 1), (69, 70, 78, 77), (68, 69, 77, 76), (67, 68, 76, 75), (66, 67, 75, 74), (65, 66, 74, 73), (64, 65, 73, 72), (63, 64, 72, 71), (71, 72, 73, 74, 75, 76, 77, 78, 81, 80, 79)])
me_plane_012.polygons.foreach_set('material_index', [1, 1, 1, 1, 1, 1, 1, 1, 1, 1, 1, 1, 1, 1, 1, 1, 1, 1, 1, 1, 1, 1, 1, 1, 1, 1, 1, 1, 1, 1, 1, 1, 1, 1, 1, 1, 1, 1, 1, 1, 1, 1, 0, 1, 2, 2, 2, 2, 2, 2, 2, 0])
_uv = me_plane_012.uv_layers.new(name='UVMap')
_uv.uv.foreach_set('vector', [0.6688, 0.165, 0.6551, 0.1624, 0.6135, 0.1155, 0.7065, 0.1091, 0.6551, 0.1624, 0.6513, 0.1811, 0.6135, 0.237, 0.6135, 0.1155, 0.6513, 0.1811, 0.665, 0.1838, 0.7065, 0.2306, 0.6135, 0.237, 0.665, 0.1838, 0.6688, 0.165, 0.7065, 0.1091, 0.7065, 0.2306, 0.6688, 0.165, 0.665, 0.1838, 0.66, 0.1731, 0.665, 0.1838, 0.6513, 0.1811, 0.66, 0.1731, 0.6513, 0.1811, 0.6551, 0.1624, 0.66, 0.1731, 0.6551, 0.1624, 0.6688, 0.165, 0.66, 0.1731, 0.7168, 0.0209, 0.6604, 0.0665, 0.6694, 0.07023, 0.6883, 0.0001536, 0.6852, 0.06051, 0.6789, 0.06795, 0.6706, 0.05448, 0.6883, 0.0001536, 0.6694, 0.07023, 0.6789, 0.06795, 0.653, 0.0001535, 0.653, 0.0001535, 0.6789, 0.06795, 0.6852, 0.06051, 0.6244, 0.0209, 0.6244, 0.0209, 0.6852, 0.06051, 0.686, 0.05078, 0.6135, 0.05448, 0.6135, 0.05448, 0.686, 0.05078, 0.6809, 0.04245, 0.6244, 0.08805, 0.6244, 0.08805, 0.6809, 0.04245, 0.6719, 0.03872, 0.653, 0.1088, 0.653, 0.1088, 0.6719, 0.03872, 0.6624, 0.04101, 0.6883, 0.1088, 0.6883, 0.1088, 0.6624, 0.04101, 0.656, 0.04844, 0.7168, 0.08805, 0.7278, 0.05448, 0.6553, 0.05818, 0.6604, 0.0665, 0.7168, 0.0209, 0.7168, 0.08805, 0.656, 0.04844, 0.6553, 0.05818, 0.7278, 0.05448, 0.686, 0.05078, 0.6852, 0.06051, 0.6706, 0.05448, 0.6809, 0.04245, 0.686, 0.05078, 0.6706, 0.05448, 0.6719, 0.03872, 0.6809, 0.04245, 0.6706, 0.05448, 0.6624, 0.04101, 0.6719, 0.03872, 0.6706, 0.05448, 0.656, 0.04844, 0.6624, 0.04101, 0.6706, 0.05448, 0.6553, 0.05818, 0.656, 0.04844, 0.6706, 0.05448, 0.6694, 0.07023, 0.6604, 0.0665, 0.6706, 0.05448, 0.6604, 0.0665, 0.6553, 0.05818, 0.6706, 0.05448, 0.6789, 0.06795, 0.6694, 0.07023, 0.6706, 0.05448, 0.6694, 0.2751, 0.6668, 0.2888, 0.6199, 0.3303, 0.6135, 0.2373, 0.6668, 0.2888, 0.6855, 0.2926, 0.7414, 0.3303, 0.6199, 0.3303, 0.6855, 0.2926, 0.6882, 0.2789, 0.735, 0.2373, 0.7414, 0.3303, 0.6882, 0.2789, 0.6694, 0.2751, 0.6135, 0.2373, 0.735, 0.2373, 0.6694, 0.2751, 0.6882, 0.2789, 0.6775, 0.2838, 0.6882, 0.2789, 0.6855, 0.2926, 0.6775, 0.2838, 0.6855, 0.2926, 0.6668, 0.2888, 0.6775, 0.2838, 0.6668, 0.2888, 0.6694, 0.2751, 0.6775, 0.2838, 0.6135, 0.3306, 0.6359, 0.3306, 0.6359, 0.4581, 0.6135, 0.4581, 0.3848, 0.6964, 0.3848, 0.674, 0.5124, 0.674, 0.5124, 0.6964, 0.6135, 0.4584, 0.6503, 0.4639, 0.6516, 0.4645, 0.6194, 0.4602, 0.6194, 0.4602, 0.6516, 0.4645, 0.6552, 0.4647, 0.6222, 0.4597, 0.6197, 0.4584, 0.6517, 0.4637, 0.6503, 0.4639, 0.6135, 0.4584, 0.6222, 0.4597, 0.6552, 0.4647, 0.6517, 0.4637, 0.6197, 0.4584, 5.423, -4.423, 5.423, 5.423, -1.329, 5.423, -2.641, 5.188, -3.694, 4.789, -4.333, 4.167, -4.423, 3.691, -4.423, -4.423, -5.64, -5.497, -5.64, -8.472, 0.1467, -8.472, 1.966, -8.197, 3.766, -7.498, 5.468, -6.269, 6.304, -4.793, 6.58, -3.239, 6.58, 9.777, 3.006, 9.777, 3.006, -2.81, 2.927, -3.548, 2.366, -4.512, 1.441, -5.133, 0.2894, -5.497, 0.04454, -2.83, 0.03572, -7.508, 0.4338, -7.508, 0.4426, -2.831, 0.04734, -1.343, 0.04454, -2.83, 0.4426, -2.831, 0.4454, -1.343, 0.05029, 0.2179, 0.04734, -1.343, 0.4454, -1.343, 0.4484, 0.2177, 0.05366, 2.007, 0.05029, 0.2179, 0.4484, 0.2177, 0.4517, 2.007, 0.05617, 3.338, 0.05366, 2.007, 0.4517, 2.007, 0.4543, 3.337, 0.05881, 4.741, 0.05617, 3.338, 0.4543, 3.337, 0.4569, 4.741, 0.06606, 8.585, 0.05881, 4.741, 0.4569, 4.741, 0.4642, 8.584, 4.651, 5.915, 4.651, -1.011, 4.359, -1.997, 3.704, -2.714, 2.262, -3.436, 0.8889, -3.808, -0.4996, -3.955, -4.915, -3.955, -4.915, -4.915, 5.915, -4.915, 5.915, 5.915])
me_plane_012.materials.append(mat_grass)
me_plane_012.materials.append(mat_gravel)
me_plane_012.materials.append(mat_transitiongrass)
me_plane_012.use_remesh_preserve_volume = False
me_plane_012.use_remesh_preserve_attributes = False
me_plane_012.use_mirror_vertex_groups = False
me_plane_012.update()
me_plane_010 = bpy.data.meshes.new('Plane.010')
me_plane_010.from_pydata([(-1.0, -1.0, 0.0), (1.0, -1.0, 0.0), (-1.0, 1.0, 0.0), (1.0, 1.0, 0.0)], [], [(0, 1, 3, 2)])
_uv = me_plane_010.uv_layers.new(name='UVMap')
_uv.uv.foreach_set('vector', [0.0, 0.0, 1.0, 0.0, 1.0, 1.0, 0.0, 1.0])
me_plane_010.materials.append(mat_tree_2)
me_plane_010.use_remesh_preserve_volume = False
me_plane_010.use_remesh_preserve_attributes = False
me_plane_010.use_mirror_vertex_groups = False
me_plane_010.update()
me_plane_009 = bpy.data.meshes.new('Plane.009')
me_plane_009.from_pydata([(-1.0, -1.0, 0.0), (1.0, -1.0, 0.0), (-1.0, 1.0, 0.0), (1.0, 1.0, 0.0)], [], [(0, 1, 3, 2)])
_uv = me_plane_009.uv_layers.new(name='UVMap')
_uv.uv.foreach_set('vector', [0.0, 0.0, 1.0, 0.0, 1.0, 1.0, 0.0, 1.0])
me_plane_009.materials.append(mat_tree_1)
me_plane_009.use_remesh_preserve_volume = False
me_plane_009.use_remesh_preserve_attributes = False
me_plane_009.use_mirror_vertex_groups = False
me_plane_009.update()
me_plane_008 = bpy.data.meshes.new('Plane.008')
me_plane_008.from_pydata([(-1.0, -1.0, 0.0), (1.0, -1.0, 0.0), (-1.0, 1.0, 0.0), (1.0, 1.0, 0.0)], [], [(0, 1, 3, 2)])
_uv = me_plane_008.uv_layers.new(name='UVMap')
_uv.uv.foreach_set('vector', [0.0, 0.0, 1.0, 0.0, 1.0, 1.0, 0.0, 1.0])
me_plane_008.materials.append(mat_tree_3)
me_plane_008.use_remesh_preserve_volume = False
me_plane_008.use_remesh_preserve_attributes = False
me_plane_008.use_mirror_vertex_groups = False
me_plane_008.update()
me_object02 = bpy.data.meshes.new('Object02')
me_object02.from_pydata([(0.418, 1.298, 2.697), (0.418, 0.6588, 3.446), (0.418, 1.298, -3.423), (0.418, 0.6588, -4.099), (-0.418, 1.298, 2.697), (-0.418, 0.6588, 3.446), (-0.418, 1.298, -3.423), (-0.418, 0.6588, -4.099), (1.075, 0.4308, 2.639), (1.075, 0.4308, 1.956), (1.092, 1.301, 1.956), (1.092, 1.301, 2.639), (-2.772e-06, 0.065, 4.103), (0.992, 0.065, 3.501), (0.992, 0.6224, 3.501), (-2.503e-06, 0.5702, 3.56), (-0.992, 0.065, 3.501), (-0.992, 0.6224, 3.501), (-1.036, 0.4308, 1.956), (-1.053, 1.301, 1.956), (-1.036, 0.4308, 2.639), (-1.053, 1.301, 2.639), (-1.092, 0.6224, 3.501), (-1.092, 1.092, 2.918), (1.092, 1.092, 2.918), (1.092, 0.6224, 3.501), (-1.092, 1.001, 3.501), (1.092, 1.001, 3.501), (-1.092, 1.309, 2.665), (1.092, 1.309, 2.665), (-1.092, 1.396, 2.665), (1.092, 1.396, 2.665), (1.092, 1.309, -3.263), (1.092, 1.396, -3.263), (-1.092, 0.6224, -4.099), (-1.092, 1.092, -3.516), (1.092, 1.092, -3.516), (1.092, 0.6224, -4.099), (1.092, 1.001, -4.099), (-1.092, 1.001, -4.099), (-1.092, 1.309, -3.263), (-1.092, 1.396, -3.263), (-1.0, 1.106, -2.689), (-1.0, 1.001, -4.099), (1.0, 1.001, -4.099), (1.0, 1.106, -2.689), (-1.0, 3.038, -2.689), (-1.0, 3.038, -4.987), (1.0, 3.038, -4.987), (1.0, 3.038, -2.689), (-0.532, 3.283, -2.689), (-0.532, 3.283, -4.987), (0.532, 3.283, -4.987), (0.532, 3.283, -2.689), (-0.2946, 1.388, 2.867), (-0.2946, 1.388, -2.767), (0.2614, 1.387, 2.867), (0.2614, 1.387, -2.767), (0.6558, 1.779, 2.867), (0.6558, 1.779, -2.767), (0.6576, 2.335, 2.867), (0.6576, 2.335, -2.767), (0.2656, 2.729, 2.867), (0.2656, 2.729, -2.767), (-0.2904, 2.731, 2.867), (-0.2904, 2.731, -2.767), (-0.6848, 2.339, 2.867), (-0.6848, 2.339, -2.767), (-0.6866, 1.783, 2.867), (-0.6866, 1.783, -2.767), (-0.01451, 1.286, 2.273), (-0.0145, 3.752, 2.482), (-0.223, 3.752, 2.273), (-0.0145, 3.752, 2.065), (0.194, 3.752, 2.273), (-0.0145, 2.982, 1.181), (-0.3699, 2.982, 0.8254), (-0.0145, 2.982, 0.47), (0.3409, 2.982, 0.8254), (-0.0145, 3.449, 0.8254), (-0.0145, 1.637, 0.8254), (-0.0145, 2.982, -1.178), (-0.3699, 2.982, -0.8228), (-0.0145, 2.982, -0.4674), (0.3409, 2.982, -0.8228), (-0.0145, 3.449, -0.8228), (-0.0145, 1.637, -0.8228), (-0.07882, 3.381, -1.814), (-0.0145, 3.381, -1.749), (0.04982, 3.381, -1.814), (-0.0145, 2.029, -1.814), (-0.0145, 3.246, 3.153), (-0.0145, 3.246, 2.577), (-0.2885, 3.047, 3.153), (-0.2885, 3.047, 2.577), (-0.1838, 2.725, 3.153), (-0.1838, 2.725, 2.577), (0.1548, 2.725, 3.153), (0.1548, 2.725, 2.577), (0.2595, 3.047, 3.153), (0.2595, 3.047, 2.577), (0.6243, 0.8582, 3.817), (0.7101, 0.8352, 3.817), (0.6473, 0.7723, 3.817), (0.6308, 0.7106, 3.501), (0.7717, 0.8517, 3.501), (0.5792, 0.9034, 3.502), (0.6606, 0.9893, 3.818), (0.4931, 0.8219, 3.818), (0.6606, 0.6545, 3.818), (0.828, 0.8219, 3.818), (-0.6243, 0.8582, 3.817), (-0.7101, 0.8352, 3.817), (-0.6473, 0.7723, 3.817), (-0.6308, 0.7106, 3.501), (-0.7717, 0.8517, 3.501), (-0.5792, 0.9034, 3.502), (-0.6606, 0.9893, 3.818), (-0.4931, 0.8219, 3.818), (-0.6606, 0.6545, 3.818), (-0.828, 0.8219, 3.818), (0.93, -0.1449, -1.944), (0.93, -0.1449, -3.375), (0.93, 1.286, -1.944), (0.93, 1.286, -3.375), (-0.93, -0.1449, -1.944), (-0.93, -0.1449, -3.375), (-0.93, 1.286, -1.944), (-0.93, 1.286, -3.375), (0.93, -0.1449, 1.012), (0.93, -0.1449, -0.4188), (0.93, 1.286, 1.012), (0.93, 1.286, -0.4188), (-0.93, -0.1449, 1.012), (-0.93, -0.1449, -0.4188), (-0.93, 1.286, 1.012), (-0.93, 1.286, -0.4188), (0.93, -0.1449, -0.4788), (0.93, -0.1449, -1.91), (0.93, 1.286, -0.4788), (0.93, 1.286, -1.91), (-0.93, -0.1449, -0.4788), (-0.93, -0.1449, -1.91), (-0.93, 1.286, -0.4788), (-0.93, 1.286, -1.91), (0.93, 0.6351, 3.37), (0.93, -0.1416, 3.37), (0.93, 0.6351, 1.205), (0.93, -0.1416, 1.205), (-0.93, 0.6351, 3.37), (-0.93, -0.1416, 3.37), (-0.93, 0.6351, 1.205), (-0.93, -0.1416, 1.205), (0.953, 0.3171, 0.426), (0.953, 0.07613, 0.426), (0.953, 0.3171, -2.771), (0.953, 0.07613, -2.771), (-0.9539, 0.3171, 0.426), (-0.9539, 0.07613, 0.426), (-0.9539, 0.3171, -2.771), (-0.9539, 0.07613, -2.771), (-0.2517, 1.491, 2.967), (0.2191, 1.49, 2.967), (0.5531, 1.821, 2.967), (0.5546, 2.292, 2.967), (0.2227, 2.626, 2.967), (-0.2481, 2.628, 2.967), (-0.5821, 2.296, 2.967), (-0.5836, 1.825, 2.967), (-1.0, 2.139, -4.099), (1.0, 2.139, -4.099)], [], [(0, 1, 3, 2), (4, 6, 7, 5), (8, 11, 21, 20), (18, 20, 21, 19), (17, 16, 15), (8, 9, 10, 11), (19, 10, 9, 18), (12, 13, 15), (12, 15, 16), (14, 15, 13), (24, 23, 28, 29), (22, 23, 24, 25), (27, 24, 29, 31), (26, 27, 31, 30), (23, 26, 30, 28), (31, 29, 32, 33), (39, 35, 40, 41), (37, 36, 35, 34), (26, 23, 22), (27, 25, 24), (27, 26, 22, 25), (38, 36, 37), (39, 34, 35), (39, 38, 37, 34), (30, 31, 33, 41), (28, 30, 41, 40), (38, 39, 41, 33), (35, 36, 32, 40), (36, 38, 33, 32), (169, 170, 44, 43), (46, 49, 53, 50), (53, 52, 51, 50), (49, 48, 52, 53), (48, 47, 51, 52), (47, 46, 50, 51), (56, 57, 59, 58), (58, 59, 61, 60), (60, 61, 63, 62), (62, 63, 65, 64), (64, 65, 67, 66), (68, 69, 55, 54), (66, 67, 69, 68), (68, 54, 161, 168), (71, 72, 70), (72, 73, 70), (73, 74, 70), (74, 71, 70), (83, 82, 86), (78, 75, 80), (82, 83, 85), (81, 82, 85), (84, 81, 85), (83, 84, 85), (84, 83, 86), (75, 78, 79), (78, 77, 79), (77, 76, 79), (76, 75, 79), (75, 76, 80), (76, 77, 80), (77, 78, 80), (82, 81, 86), (81, 84, 86), (88, 87, 90), (89, 88, 90), (87, 89, 90), (91, 92, 94, 93), (93, 94, 96, 95), (99, 100, 92, 91), (97, 98, 100, 99), (91, 93, 95, 97, 99), (103, 104, 105, 102), (102, 105, 106, 101), (103, 101, 106, 104), (107, 108, 109, 110), (113, 112, 115, 114), (112, 111, 116, 115), (113, 114, 116, 111), (117, 120, 119, 118), (121, 122, 124, 123), (125, 127, 128, 126), (129, 130, 132, 131), (133, 135, 136, 134), (137, 138, 140, 139), (141, 143, 144, 142), (145, 146, 148, 147), (149, 151, 152, 150), (153, 154, 156, 155), (157, 159, 160, 158), (161, 162, 163, 164, 165, 166, 167, 168), (66, 68, 168, 167), (64, 66, 167, 166), (62, 64, 166, 165), (60, 62, 165, 164), (58, 60, 164, 163), (56, 58, 163, 162), (54, 56, 162, 161), (47, 48, 170, 169), (169, 43, 42, 46, 47), (49, 46, 42, 45), (45, 44, 170, 48, 49)])
me_object02.polygons.foreach_set('use_smooth', [0, 0, 1, 1, 1, 1, 1, 1, 1, 1, 0, 0, 0, 0, 0, 0, 0, 0, 0, 0, 0, 0, 0, 0, 0, 0, 0, 0, 0, 0, 0, 0, 0, 0, 0, 0, 0, 0, 0, 0, 0, 0, 0, 0, 0, 0, 0, 0, 0, 0, 0, 0, 0, 0, 0, 0, 0, 0, 0, 0, 0, 0, 0, 0, 0, 0, 0, 0, 0, 0, 0, 0, 0, 0, 1, 0, 0, 0, 1, 0, 0, 0, 0, 0, 0, 0, 0, 0, 0, 0, 0, 0, 0, 0, 0, 0, 0, 0, 0, 0, 0])
me_object02.polygons.foreach_set('material_index', [0, 0, 0, 0, 0, 0, 0, 0, 0, 0, 0, 0, 0, 0, 0, 0, 0, 0, 0, 0, 0, 0, 0, 0, 0, 0, 0, 0, 0, 0, 0, 0, 0, 0, 0, 0, 0, 0, 0, 0, 0, 0, 0, 0, 0, 0, 0, 0, 0, 0, 0, 0, 0, 0, 0, 0, 0, 0, 0, 0, 0, 0, 0, 0, 0, 0, 0, 0, 0, 0, 0, 0, 0, 0, 0, 0, 0, 0, 0, 1, 1, 1, 1, 1, 1, 0, 0, 0, 0, 0, 0, 0, 0, 0, 0, 0, 0, 0, 0, 0, 0])
_k = set([(8, 11), (8, 20), (9, 10), (9, 18), (10, 11), (10, 19), (11, 21), (12, 13), (12, 16), (13, 15), (14, 15), (15, 16), (15, 17), (16, 17), (18, 19), (19, 21), (20, 21), (101, 102), (101, 103), (102, 103), (104, 105), (104, 106), (105, 106), (107, 108), (107, 110), (108, 109), (109, 110), (111, 112), (111, 113), (112, 113), (114, 115), (114, 116), (115, 116), (117, 118), (117, 120), (118, 119), (119, 120)])
me_object02.attributes.new('sharp_edge', 'BOOLEAN', 'EDGE').data.foreach_set('value', [ (min(e.vertices), max(e.vertices)) in _k for e in me_object02.edges])
_uv = me_object02.uv_layers.new(name='UVMap')
_uv.uv.foreach_set('vector', [0.8034, 0.6529, 0.8008, 0.6507, 0.8268, 0.6507, 0.8244, 0.6529, 0.8034, 0.6529, 0.8244, 0.6529, 0.8268, 0.6507, 0.8008, 0.6507, 0.3104, 0.7353, 0.3104, 0.9196, 0.3104, 0.9196, 0.3104, 0.7353, 0.4549, 0.7353, 0.3104, 0.7353, 0.3104, 0.9196, 0.4549, 0.9196, 0.9464, 0.6438, 0.9464, 0.5132, 0.7141, 0.6316, 0.3104, 0.7353, 0.4549, 0.7353, 0.4549, 0.9196, 0.3104, 0.9196, 0.4549, 0.9196, 0.4549, 0.9196, 0.4549, 0.7353, 0.4549, 0.7353, 0.7141, 0.5132, 0.9464, 0.5132, 0.7141, 0.6316, 0.7141, 0.5132, 0.7141, 0.6316, 0.9464, 0.5132, 0.9464, 0.6438, 0.7141, 0.6316, 0.9464, 0.5132, 0.9591, 0.3907, 0.9591, 0.3907, 0.9634, 0.4062, 0.9634, 0.4062, 0.9491, 0.3572, 0.9591, 0.3907, 0.9591, 0.3907, 0.9491, 0.3572, 0.9491, 0.3842, 0.9591, 0.3907, 0.9634, 0.4062, 0.9634, 0.4125, 0.3085, 0.9836, 0.3085, 0.7265, 0.3695, 0.7265, 0.3695, 0.9836, 0.9591, 0.3907, 0.9491, 0.3842, 0.9634, 0.4125, 0.9634, 0.4062, 0.9634, 0.4125, 0.9634, 0.4062, 0.9707, 0.4062, 0.9707, 0.4125, 0.985, 0.3842, 0.975, 0.3907, 0.9707, 0.4062, 0.9707, 0.4125, 0.4404, 0.935, 0.4378, 0.946, 0.4378, 0.946, 0.4404, 0.935, 0.9491, 0.3842, 0.9591, 0.3907, 0.9491, 0.3572, 0.9491, 0.3842, 0.9491, 0.3572, 0.9591, 0.3907, 0.9491, 0.3842, 0.9491, 0.3842, 0.9491, 0.3572, 0.9491, 0.3572, 0.985, 0.3842, 0.975, 0.3907, 0.985, 0.3572, 0.985, 0.3842, 0.985, 0.3572, 0.975, 0.3907, 0.985, 0.3842, 0.985, 0.3842, 0.985, 0.3572, 0.985, 0.3572, 0.3695, 0.9836, 0.3695, 0.7265, 0.4306, 0.7265, 0.4306, 0.9836, 0.9634, 0.4062, 0.9634, 0.4125, 0.9707, 0.4125, 0.9707, 0.4062, 0.4915, 0.7265, 0.4915, 0.9836, 0.4306, 0.9836, 0.4306, 0.7265, 0.4378, 0.946, 0.4378, 0.946, 0.4366, 0.9511, 0.4366, 0.9511, 0.975, 0.3907, 0.985, 0.3842, 0.9707, 0.4125, 0.9707, 0.4062, 0.934, 0.586, 0.9356, 0.586, 0.9356, 0.5415, 0.934, 0.5415, 0.7924, 0.5098, 0.8146, 0.5098, 0.8094, 0.5132, 0.7976, 0.5132, 0.7888, 0.5123, 0.8146, 0.5123, 0.8146, 0.5123, 0.7888, 0.5123, 0.7888, 0.5089, 0.8146, 0.5089, 0.8146, 0.5123, 0.7888, 0.5123, 0.9356, 0.6306, 0.934, 0.6306, 0.9344, 0.6418, 0.9352, 0.6418, 0.8146, 0.5089, 0.7888, 0.5089, 0.7888, 0.5123, 0.8146, 0.5123, 0.003976, 0.7554, 1.013, 0.7554, 1.013, 0.8508, 0.003976, 0.8508, 0.003976, 0.8508, 1.013, 0.8508, 1.013, 0.9463, 0.003976, 0.9463, 0.003976, 0.9463, 1.013, 0.9463, 1.013, 0.9858, 0.003976, 0.9858, 0.003976, 0.9858, 1.013, 0.9858, 1.013, 0.9463, 0.003976, 0.9463, 0.003976, 0.9463, 1.013, 0.9463, 1.013, 0.8508, 0.003976, 0.8508, 0.003976, 0.7554, 1.013, 0.7554, 1.013, 0.7158, 0.003976, 0.7158, 0.003976, 0.8508, 1.013, 0.8508, 1.013, 0.7554, 0.003976, 0.7554, 0.003976, 0.7554, 0.003976, 0.7158, 0.003976, 0.7158, 0.003976, 0.7554, 0.1921, 0.733, 0.171, 0.733, 0.171, 0.9832, 0.171, 0.733, 0.1498, 0.733, 0.171, 0.9832, 0.1498, 0.733, 0.171, 0.733, 0.171, 0.9832, 0.171, 0.733, 0.1921, 0.733, 0.171, 0.9832, 0.8742, 0.9282, 0.9102, 0.9282, 0.9102, 0.7917, 0.819, 0.9282, 0.7829, 0.9282, 0.819, 0.7917, 0.9102, 0.9282, 0.8742, 0.9282, 0.9102, 0.9755, 0.9463, 0.9282, 0.9102, 0.9282, 0.9102, 0.9755, 0.9102, 0.9282, 0.9463, 0.9282, 0.9102, 0.9755, 0.8742, 0.9282, 0.9102, 0.9282, 0.9102, 0.9755, 0.9102, 0.9282, 0.8742, 0.9282, 0.9102, 0.7917, 0.7829, 0.9282, 0.819, 0.9282, 0.819, 0.9755, 0.819, 0.9282, 0.855, 0.9282, 0.819, 0.9755, 0.855, 0.9282, 0.819, 0.9282, 0.819, 0.9755, 0.819, 0.9282, 0.7829, 0.9282, 0.819, 0.9755, 0.7829, 0.9282, 0.819, 0.9282, 0.819, 0.7917, 0.819, 0.9282, 0.855, 0.9282, 0.819, 0.7917, 0.855, 0.9282, 0.819, 0.9282, 0.819, 0.7917, 0.9102, 0.9282, 0.9463, 0.9282, 0.9102, 0.7917, 0.9463, 0.9282, 0.9102, 0.9282, 0.9102, 0.7917, 0.9701, 0.9748, 0.9766, 0.9748, 0.9766, 0.8376, 0.9766, 0.9748, 0.9701, 0.9748, 0.9766, 0.8376, 0.9766, 0.9748, 0.9766, 0.9748, 0.9766, 0.8376, 0.9241, 0.6549, 0.9289, 0.6549, 0.9289, 0.6531, 0.9241, 0.6531, 0.9241, 0.6531, 0.9289, 0.6531, 0.9289, 0.6501, 0.9241, 0.6501, 0.9241, 0.6531, 0.9289, 0.6531, 0.9289, 0.6549, 0.9241, 0.6549, 0.9241, 0.6501, 0.9289, 0.6501, 0.9289, 0.6531, 0.9241, 0.6531, 0.9696, 0.4848, 0.9402, 0.4634, 0.9515, 0.4288, 0.9878, 0.4288, 0.9991, 0.4634, 0.9424, 0.3799, 0.9936, 0.3669, 0.9936, 0.3966, 0.9424, 0.3932, 0.9424, 0.3932, 0.9936, 0.3966, 0.9936, 0.4075, 0.9424, 0.398, 0.9424, 0.3799, 0.9424, 0.398, 0.9936, 0.4075, 0.9936, 0.3669, 0.7163, 0.5112, 0.7159, 0.51, 0.714, 0.5096, 0.7144, 0.5108, 0.9424, 0.3799, 0.9424, 0.3932, 0.9936, 0.3966, 0.9936, 0.3669, 0.9424, 0.3932, 0.9424, 0.398, 0.9936, 0.4075, 0.9936, 0.3966, 0.9424, 0.3799, 0.9936, 0.3669, 0.9936, 0.4075, 0.9424, 0.398, 0.7163, 0.5112, 0.7144, 0.5108, 0.714, 0.5096, 0.7159, 0.51, 0.0, 0.0, 1.0, 0.0, 1.0, 1.0, 0.0, 1.0, 0.0, 0.0, 0.0, 1.0, 1.0, 1.0, 1.0, 0.0, 0.0, 0.0, 1.0, 0.0, 1.0, 1.0, 0.0, 1.0, 0.0, 0.0, 0.0, 1.0, 1.0, 1.0, 1.0, 0.0, 0.0, 0.0, 1.0, 0.0, 1.0, 1.0, 0.0, 1.0, 0.0, 0.0, 0.0, 1.0, 1.0, 1.0, 1.0, 0.0, 0.09276, 0.6171, 0.09276, 0.4536, 0.5334, 0.4536, 0.5334, 0.6171, 0.09276, 0.6171, 0.5334, 0.6171, 0.5334, 0.4536, 0.09276, 0.4536, 0.02066, 0.6905, 0.02066, 0.6151, 0.6441, 0.6151, 0.6441, 0.6905, 0.02066, 0.6905, 0.6441, 0.6905, 0.6441, 0.6151, 0.02066, 0.6151, 0.003976, 0.7158, 0.003976, 0.7554, 0.003976, 0.8508, 0.003976, 0.9463, 0.003976, 0.9858, 0.003976, 0.9463, 0.003976, 0.8508, 0.003976, 0.7554, 0.003976, 0.8508, 0.003976, 0.7554, 0.003976, 0.7554, 0.003976, 0.8508, 0.003976, 0.9463, 0.003976, 0.8508, 0.003976, 0.8508, 0.003976, 0.9463, 0.003976, 0.9858, 0.003976, 0.9463, 0.003976, 0.9463, 0.003976, 0.9858, 0.003976, 0.9463, 0.003976, 0.9858, 0.003976, 0.9858, 0.003976, 0.9463, 0.003976, 0.8508, 0.003976, 0.9463, 0.003976, 0.9463, 0.003976, 0.8508, 0.003976, 0.7554, 0.003976, 0.8508, 0.003976, 0.8508, 0.003976, 0.7554, 0.003976, 0.7158, 0.003976, 0.7554, 0.003976, 0.7158, 0.003976, 0.7158, 0.934, 0.6306, 0.9356, 0.6306, 0.9356, 0.586, 0.934, 0.586, 0.6528, 0.2494, 0.6528, 0.06189, 0.5013, 0.07916, 0.5013, 0.3976, 0.7582, 0.3976, 0.8752, 0.3995, 0.5022, 0.3995, 0.5022, 0.03528, 0.8752, 0.03528, 0.5013, 0.07916, 0.6528, 0.06189, 0.6528, 0.2494, 0.7582, 0.3976, 0.5013, 0.3976])
me_object02.materials.append(mat_body)
me_object02.materials.append(mat_wheel)
me_object02.use_remesh_preserve_volume = False
me_object02.use_remesh_preserve_attributes = False
me_object02.use_mirror_vertex_groups = False
me_object02.update()

# ---- objects
ob_plane_059 = bpy.data.objects.new('Plane.059', me_plane_185)
ob_plane_058 = bpy.data.objects.new('Plane.058', me_plane_184)
ob_plane_057 = bpy.data.objects.new('Plane.057', me_plane_183)
ob_plane_056 = bpy.data.objects.new('Plane.056', me_plane_182)
ob_plane_055 = bpy.data.objects.new('Plane.055', me_plane_181)
ob_plane_054 = bpy.data.objects.new('Plane.054', me_plane_180)
ob_plane_053 = bpy.data.objects.new('Plane.053', me_plane_179)
ob_plane_052 = bpy.data.objects.new('Plane.052', me_plane_178)
ob_plane_051 = bpy.data.objects.new('Plane.051', me_plane_177)
ob_plane_050 = bpy.data.objects.new('Plane.050', me_plane_176)
ob_plane_045 = bpy.data.objects.new('Plane.045', me_plane_171)
ob_plane_029 = bpy.data.objects.new('Plane.029', me_plane_152)
ob_plane_028 = bpy.data.objects.new('Plane.028', me_plane_151)
ob_plane_027 = bpy.data.objects.new('Plane.027', me_plane_150)
ob_plane_026 = bpy.data.objects.new('Plane.026', me_plane_149)
ob_plane_025 = bpy.data.objects.new('Plane.025', me_plane_148)
ob_plane_024 = bpy.data.objects.new('Plane.024', me_plane_147)
ob_plane_023 = bpy.data.objects.new('Plane.023', me_plane_146)
ob_plane_022 = bpy.data.objects.new('Plane.022', me_plane_145)
ob_plane_021 = bpy.data.objects.new('Plane.021', me_plane_144)
ob_plane_020 = bpy.data.objects.new('Plane.020', me_plane_143)
ob_plane_017 = bpy.data.objects.new('Plane.017', me_plane_142)
ob_plane_013 = bpy.data.objects.new('Plane.013', me_plane_141)
ob_plane_012 = bpy.data.objects.new('Plane.012', me_plane_140)
ob_plane_011 = bpy.data.objects.new('Plane.011', me_plane_139)
ob_plane_002 = bpy.data.objects.new('Plane.002', me_plane_138)
ob_plane_010 = bpy.data.objects.new('Plane.010', me_plane_137)
ob_plane_009 = bpy.data.objects.new('Plane.009', me_plane_136)
ob_plane_008 = bpy.data.objects.new('Plane.008', me_plane_135)
ob_plane_007 = bpy.data.objects.new('Plane.007', me_plane_134)
ob_plane_006 = bpy.data.objects.new('Plane.006', me_plane_133)
ob_plane_005 = bpy.data.objects.new('Plane.005', me_plane_132)
ob_plane_004 = bpy.data.objects.new('Plane.004', me_plane_131)
ob_plane_003 = bpy.data.objects.new('Plane.003', me_plane_130)
ob_plane_106 = bpy.data.objects.new('Plane.106', me_plane_106)
ob_sphere_001 = bpy.data.objects.new('Sphere.001', me_sphere_001)
ob_plane_075 = bpy.data.objects.new('Plane.075', me_plane_075)
ob_plane_001 = bpy.data.objects.new('Plane.001', me_plane_001)
ob_plane_000 = bpy.data.objects.new('Plane.000', me_plane_000)
ob_plane_019 = bpy.data.objects.new('Plane.019', me_plane_014)
ob_plane_018 = bpy.data.objects.new('Plane.018', me_plane_012)
ob_plane_016 = bpy.data.objects.new('Plane.016', me_plane_010)
ob_plane_015 = bpy.data.objects.new('Plane.015', me_plane_009)
ob_plane_014 = bpy.data.objects.new('Plane.014', me_plane_008)
ob_camera = bpy.data.objects.new('Camera', cam_camera)
ob_camera_001 = bpy.data.objects.new('Camera.001', cam_camera_001)
ob_object02 = bpy.data.objects.new('Object02', me_object02)
ob_sun = bpy.data.objects.new('Sun', light_sun)

# ---- transforms, parenting, visibility, modifiers, constraints
ob_plane_059.location = (33.34, 18.81, 5.952)
ob_plane_059.rotation_euler = (1.571, 2.22e-16, -1.487)
ob_plane_059.scale = (6.238, 6.238, 6.238)
ob_plane_059.lineart.crease_threshold = 0.0
ob_plane_058.location = (39.6, 21.52, 5.921)
ob_plane_058.rotation_euler = (1.571, 2.22e-16, -1.549)
ob_plane_058.scale = (6.238, 6.238, 6.238)
ob_plane_058.lineart.crease_threshold = 0.0
ob_plane_057.location = (39.22, 16.96, 5.921)
ob_plane_057.rotation_euler = (1.571, 2.22e-16, -1.38)
ob_plane_057.scale = (6.238, 6.238, 6.238)
ob_plane_057.lineart.crease_threshold = 0.0
ob_plane_056.location = (38.53, 23.72, 5.921)
ob_plane_056.rotation_euler = (1.571, 2.22e-16, -0.9819)
ob_plane_056.scale = (6.238, 6.238, 6.238)
ob_plane_056.lineart.crease_threshold = 0.0
ob_plane_055.location = (39.11, 11.64, 5.921)
ob_plane_055.rotation_euler = (1.571, 2.22e-16, -1.611)
ob_plane_055.scale = (6.238, 6.238, 6.238)
ob_plane_055.lineart.crease_threshold = 0.0
ob_plane_054.location = (35.66, 22.18, 5.952)
ob_plane_054.rotation_euler = (1.571, 2.22e-16, -1.47)
ob_plane_054.scale = (6.238, 6.238, 6.238)
ob_plane_054.lineart.crease_threshold = 0.0
ob_plane_053.location = (35.64, 17.61, 5.952)
ob_plane_053.rotation_euler = (1.571, 2.22e-16, -1.301)
ob_plane_053.scale = (6.238, 6.238, 6.238)
ob_plane_053.lineart.crease_threshold = 0.0
ob_plane_052.location = (35.17, 17.13, 5.952)
ob_plane_052.rotation_euler = (1.571, 2.22e-16, -1.232)
ob_plane_052.scale = (6.238, 6.238, 6.238)
ob_plane_052.lineart.crease_threshold = 0.0
ob_plane_051.location = (34.17, 10.41, 5.952)
ob_plane_051.rotation_euler = (1.571, 2.22e-16, -1.631)
ob_plane_051.scale = (6.238, 6.238, 6.238)
ob_plane_051.lineart.crease_threshold = 0.0
ob_plane_050.location = (35.67, 14.73, 5.952)
ob_plane_050.rotation_euler = (1.571, 2.22e-16, -1.8)
ob_plane_050.scale = (6.238, 6.238, 6.238)
ob_plane_050.lineart.crease_threshold = 0.0
ob_plane_045.location = (-2.304, 20.15, 5.952)
ob_plane_045.rotation_euler = (1.571, 2.22e-16, 0.1076)
ob_plane_045.scale = (6.238, 6.238, 6.238)
ob_plane_045.lineart.crease_threshold = 0.0
ob_plane_029.location = (34.07, -0.1632, 5.952)
ob_plane_029.rotation_euler = (1.571, 2.22e-16, -2.281)
ob_plane_029.scale = (6.238, 6.238, 6.238)
ob_plane_029.lineart.crease_threshold = 0.0
ob_plane_028.location = (30.73, -3.295, 5.952)
ob_plane_028.rotation_euler = (1.571, 2.22e-16, -2.112)
ob_plane_028.scale = (6.238, 6.238, 6.238)
ob_plane_028.lineart.crease_threshold = 0.0
ob_plane_027.location = (34.74, 2.193, 5.952)
ob_plane_027.rotation_euler = (1.571, 2.22e-16, -1.714)
ob_plane_027.scale = (6.238, 6.238, 6.238)
ob_plane_027.lineart.crease_threshold = 0.0
ob_plane_026.location = (35.37, 2.407, 5.952)
ob_plane_026.rotation_euler = (1.571, 2.22e-16, -1.782)
ob_plane_026.scale = (6.238, 6.238, 6.238)
ob_plane_026.lineart.crease_threshold = 0.0
ob_plane_025.location = (37.51, 6.449, 5.952)
ob_plane_025.rotation_euler = (1.571, 2.22e-16, -1.951)
ob_plane_025.scale = (6.238, 6.238, 6.238)
ob_plane_025.lineart.crease_threshold = 0.0
ob_plane_024.location = (34.19, -6.435, 5.921)
ob_plane_024.rotation_euler = (1.571, 2.22e-16, -2.66)
ob_plane_024.scale = (6.238, 6.238, 6.238)
ob_plane_024.lineart.crease_threshold = 0.0
ob_plane_023.location = (29.94, -8.114, 5.921)
ob_plane_023.rotation_euler = (1.571, 2.22e-16, -2.491)
ob_plane_023.scale = (6.238, 6.238, 6.238)
ob_plane_023.lineart.crease_threshold = 0.0
ob_plane_022.location = (35.68, -4.494, 5.921)
ob_plane_022.rotation_euler = (1.571, 2.22e-16, -2.092)
ob_plane_022.scale = (6.238, 6.238, 6.238)
ob_plane_022.lineart.crease_threshold = 0.0
ob_plane_021.location = (40.77, 6.482, 5.921)
ob_plane_021.rotation_euler = (1.571, 2.22e-16, -1.463)
ob_plane_021.scale = (6.238, 6.238, 6.238)
ob_plane_021.lineart.crease_threshold = 0.0
ob_plane_020.location = (38.25, 0.1724, 5.921)
ob_plane_020.rotation_euler = (1.571, 2.22e-16, -1.862)
ob_plane_020.scale = (6.238, 6.238, 6.238)
ob_plane_020.lineart.crease_threshold = 0.0
ob_plane_017.location = (40.7, 4.032, 5.921)
ob_plane_017.rotation_euler = (1.571, 2.22e-16, -2.031)
ob_plane_017.scale = (6.238, 6.238, 6.238)
ob_plane_017.lineart.crease_threshold = 0.0
ob_plane_013.location = (36.93, 9.604, 5.952)
ob_plane_013.rotation_euler = (1.571, 2.22e-16, -1.461)
ob_plane_013.scale = (6.238, 6.238, 6.238)
ob_plane_013.lineart.crease_threshold = 0.0
ob_plane_012.location = (33.89, 4.535, 5.952)
ob_plane_012.rotation_euler = (1.571, 2.22e-16, -1.969)
ob_plane_012.scale = (6.238, 6.238, 6.238)
ob_plane_012.lineart.crease_threshold = 0.0
ob_plane_011.location = (26.17, -7.347, 5.952)
ob_plane_011.rotation_euler = (1.571, 2.22e-16, -2.455)
ob_plane_011.scale = (6.238, 6.238, 6.238)
ob_plane_011.lineart.crease_threshold = 0.0
ob_plane_002.location = (31.22, -4.286, 5.952)
ob_plane_002.rotation_euler = (1.571, 2.22e-16, -1.948)
ob_plane_002.scale = (6.238, 6.238, 6.238)
ob_plane_002.lineart.crease_threshold = 0.0
ob_plane_010.location = (31.95, -10.97, 5.921)
ob_plane_010.rotation_euler = (1.571, 2.22e-16, -2.517)
ob_plane_010.scale = (6.238, 6.238, 6.238)
ob_plane_010.lineart.crease_threshold = 0.0
ob_plane_009.location = (27.98, -13.24, 5.921)
ob_plane_009.rotation_euler = (1.571, 2.22e-16, -2.348)
ob_plane_009.scale = (6.238, 6.238, 6.238)
ob_plane_009.lineart.crease_threshold = 0.0
ob_plane_008.location = (33.16, -8.84, 5.921)
ob_plane_008.rotation_euler = (1.571, 2.22e-16, -1.95)
ob_plane_008.scale = (6.238, 6.238, 6.238)
ob_plane_008.lineart.crease_threshold = 0.0
ob_plane_007.location = (23.53, -16.17, 5.921)
ob_plane_007.rotation_euler = (1.571, 2.22e-16, -2.579)
ob_plane_007.scale = (6.238, 6.238, 6.238)
ob_plane_007.lineart.crease_threshold = 0.0
ob_plane_006.location = (16.76, -16.68, 5.921)
ob_plane_006.rotation_euler = (1.571, 2.22e-16, -2.977)
ob_plane_006.scale = (6.238, 6.238, 6.238)
ob_plane_006.lineart.crease_threshold = 0.0
ob_plane_005.location = (21.31, -17.18, 5.921)
ob_plane_005.rotation_euler = (1.571, 2.22e-16, -3.146)
ob_plane_005.scale = (6.238, 6.238, 6.238)
ob_plane_005.lineart.crease_threshold = 0.0
ob_plane_004.location = (30.27, -7.347, 5.952)
ob_plane_004.rotation_euler = (1.571, 2.22e-16, -2.438)
ob_plane_004.scale = (6.238, 6.238, 6.238)
ob_plane_004.lineart.crease_threshold = 0.0
ob_plane_003.location = (26.49, -9.921, 5.952)
ob_plane_003.rotation_euler = (1.571, 2.22e-16, -2.269)
ob_plane_003.scale = (6.238, 6.238, 6.238)
ob_plane_003.lineart.crease_threshold = 0.0
ob_plane_106.location = (12.38, -0.2895, -0.3428)
ob_plane_106.scale = (14.13, 14.13, 14.13)
ob_plane_106.lineart.crease_threshold = 0.0
ob_sphere_001.location = (0.0, 0.0, 0.0)
ob_sphere_001.scale = (45.46, 45.46, 45.46)
ob_sphere_001.lineart.crease_threshold = 0.0
ob_plane_075.location = (-14.31, 1.65, 0.5727)
ob_plane_075.rotation_euler = (1.571, 2.22e-16, -0.0159)
ob_plane_075.scale = (0.7705, 0.7705, 0.7705)
ob_plane_075.lineart.crease_threshold = 0.0
ob_plane_001.location = (25.0, -9.936, 2.388)
ob_plane_001.rotation_euler = (1.571, 2.22e-16, -2.355)
ob_plane_001.scale = (1.745, 1.745, 1.745)
ob_plane_001.lineart.crease_threshold = 0.0
ob_plane_000.location = (28.2, -6.898, 2.388)
ob_plane_000.rotation_euler = (1.571, 2.22e-16, -2.355)
ob_plane_000.scale = (1.745, 1.745, 1.745)
ob_plane_000.lineart.crease_threshold = 0.0
ob_plane_019.location = (12.38, -0.2895, -0.3428)
ob_plane_019.scale = (14.13, 14.13, 14.13)
ob_plane_019.lineart.crease_threshold = 0.0
ob_plane_018.location = (12.38, -0.2895, -0.3428)
ob_plane_018.scale = (14.13, 14.13, 14.13)
ob_plane_018.lineart.crease_threshold = 0.0
ob_plane_016.location = (25.82, -9.812, 5.952)
ob_plane_016.rotation_euler = (1.571, 2.22e-16, -2.2)
ob_plane_016.scale = (6.238, 6.238, 6.238)
ob_plane_016.lineart.crease_threshold = 0.0
ob_plane_015.location = (19.72, -12.79, 5.952)
ob_plane_015.rotation_euler = (1.571, 2.22e-16, -2.598)
ob_plane_015.scale = (6.238, 6.238, 6.238)
ob_plane_015.lineart.crease_threshold = 0.0
ob_plane_014.location = (24.13, -11.58, 5.952)
ob_plane_014.rotation_euler = (1.571, 2.22e-16, -2.768)
ob_plane_014.scale = (6.238, 6.238, 6.238)
ob_plane_014.lineart.crease_threshold = 0.0
ob_camera.location = (-15.05, -9.3, 2.3)
ob_camera.rotation_euler = (1.48, 1.947e-05, -1.109)
ob_camera.scale = (1.882, 1.882, 1.882)
ob_camera.lineart.crease_threshold = 0.0
ob_camera_001.location = (18.67, -9.974, 3.407)
ob_camera_001.rotation_euler = (1.571, -0.0, 0.6912)
ob_camera_001.scale = (1.882, 1.882, 1.882)
ob_camera_001.lineart.crease_threshold = 0.0
ob_object02.location = (-0.2859, -4.944, 0.08073)
ob_object02.rotation_euler = (1.571, -0.0, 4.712)
ob_object02.lineart.crease_threshold = 0.0
ob_sun.location = (9.15, -22.52, -14.72)
ob_sun.lineart.crease_threshold = 0.0

# ---- collection membership
col_collection_1.objects.link(ob_plane_059)
col_collection_1.objects.link(ob_plane_058)
col_collection_1.objects.link(ob_plane_057)
col_collection_1.objects.link(ob_plane_056)
col_collection_1.objects.link(ob_plane_055)
col_collection_1.objects.link(ob_plane_054)
col_collection_1.objects.link(ob_plane_053)
col_collection_1.objects.link(ob_plane_052)
col_collection_1.objects.link(ob_plane_051)
col_collection_1.objects.link(ob_plane_050)
col_collection_1.objects.link(ob_plane_045)
col_collection_1.objects.link(ob_plane_029)
col_collection_1.objects.link(ob_plane_028)
col_collection_1.objects.link(ob_plane_027)
col_collection_1.objects.link(ob_plane_026)
col_collection_1.objects.link(ob_plane_025)
col_collection_1.objects.link(ob_plane_024)
col_collection_1.objects.link(ob_plane_023)
col_collection_1.objects.link(ob_plane_022)
col_collection_1.objects.link(ob_plane_021)
col_collection_1.objects.link(ob_plane_020)
col_collection_1.objects.link(ob_plane_017)
col_collection_1.objects.link(ob_plane_013)
col_collection_1.objects.link(ob_plane_012)
col_collection_1.objects.link(ob_plane_011)
col_collection_1.objects.link(ob_plane_002)
col_collection_1.objects.link(ob_plane_010)
col_collection_1.objects.link(ob_plane_009)
col_collection_1.objects.link(ob_plane_008)
col_collection_1.objects.link(ob_plane_007)
col_collection_1.objects.link(ob_plane_006)
col_collection_1.objects.link(ob_plane_005)
col_collection_1.objects.link(ob_plane_004)
col_collection_1.objects.link(ob_plane_003)
col_collection_1.objects.link(ob_plane_106)
col_collection_1.objects.link(ob_sphere_001)
col_collection_1.objects.link(ob_plane_075)
col_collection_1.objects.link(ob_plane_001)
col_collection_1.objects.link(ob_plane_000)
col_collection_1.objects.link(ob_plane_019)
col_collection_1.objects.link(ob_plane_018)
col_collection_1.objects.link(ob_plane_016)
col_collection_1.objects.link(ob_plane_015)
col_collection_1.objects.link(ob_plane_014)
col_collection_1.objects.link(ob_camera)
col_collection_1.objects.link(ob_camera_001)
col_collection_1.objects.link(ob_object02)
col_collection_11.objects.link(ob_sun)

# ---- scene / render settings (as saved in the file)
scene.camera = ob_camera
scene.frame_start = 1; scene.frame_end = 30; scene.frame_set(8)
scene.render.engine = 'BLENDER_EEVEE_NEXT'
scene.render.image_settings.color_mode = 'RGB'
scene.render.image_settings.compression = 90
scene.render.resolution_y = 1920
scene.render.dither_intensity = 0.0
scene.render.film_transparent = True
scene.render.border_min_x = 1.0
scene.render.border_min_y = 0.3381
scene.render.border_max_y = 0.433
scene.render.use_bake_clear = False
scene.render.bake_margin = 4
scene.render.bake_bias = 0.0
scene.cycles.use_denoising = False
scene.cycles.samples = 103
scene.cycles.sampling_pattern = 'TABULATED_SOBOL'
scene.cycles.light_sampling_threshold = 0.0
scene.cycles.use_adaptive_sampling = False
scene.cycles.use_light_tree = False
scene.cycles.blur_glossy = 0.0
scene.cycles.volume_bounces = 1
scene.cycles.pixel_filter_type = 'GAUSSIAN'
scene.cycles.sample_clamp_indirect = 0.0
scene.view_settings.view_transform = 'Raw'
bpy.context.view_layer.update()

